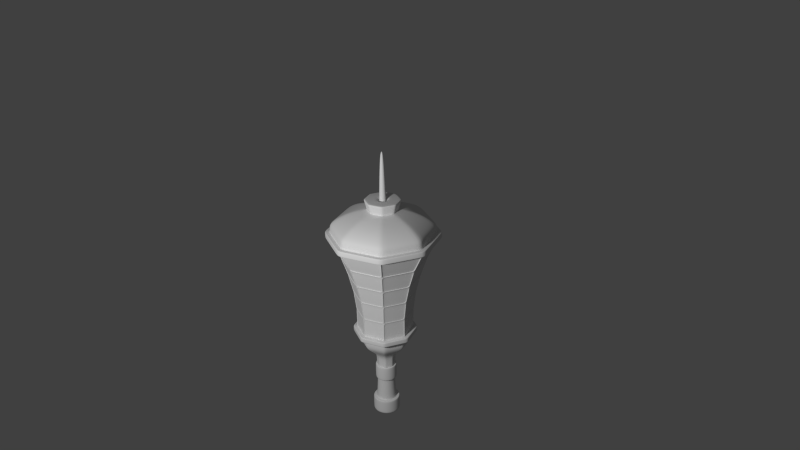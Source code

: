 # Source: lamp.blend  (saved by Blender 2.69.0; exported with 4.5.12 LTS)
import bpy
from mathutils import Matrix  # noqa: F401  (used for matrix-valued properties, if any)

bpy.ops.wm.read_factory_settings(use_empty=True)
scene = bpy.context.scene
scene.name = 'Scene'

# ---- collections
col_collection_1 = bpy.data.collections.new('Collection 1'); scene.collection.children.link(col_collection_1)

# ---- world
world_world = bpy.data.worlds.new('World'); scene.world = world_world
world_world.color = (0.05088, 0.05088, 0.05088)
world_world.use_sun_shadow = False
world_world.sun_shadow_jitter_overblur = 0.0
world_world.cycles.sampling_method = 'MANUAL'
world_world.cycles.sample_map_resolution = 256

# ---- cameras
cam_camera = bpy.data.cameras.new('Camera')
cam_camera.clip_end = 100.0
cam_camera.lens = 35.0
cam_camera.sensor_width = 32.0
cam_camera.sensor_height = 18.0
cam_camera.ortho_scale = 7.314
cam_camera.dof.focus_distance = 0.0

# ---- lights
light_lamp = bpy.data.lights.new('Lamp', 'POINT')
light_lamp.transmission_factor = 0.0
light_lamp.cutoff_distance = 30.0
light_lamp.energy = 100.0
light_lamp.shadow_buffer_clip_start = 1.001
light_lamp.shadow_soft_size = 0.1
light_lamp.shadow_maximum_resolution = 0.006
light_lamp.use_absolute_resolution = True
light_lamp.cycles.use_multiple_importance_sampling = False

# ---- meshes
me_circle_030 = bpy.data.meshes.new('Circle.030')
me_circle_030.from_pydata([(0.3853, 0.9106, -0.1058), (0.3715, 0.9164, -0.1058), (0.3752, 0.9239, -0.09827), (0.388, 0.9186, -0.09827), (-0.3752, 0.9239, -0.09827), (-0.3715, 0.9164, -0.1058), (-0.3853, 0.9106, -0.1058), (-0.388, 0.9186, -0.09827), (-0.9186, 0.388, -0.09827), (-0.9106, 0.3853, -0.1058), (-0.9164, 0.3715, -0.1058), (-0.9239, 0.3752, -0.09827), (-0.9239, -0.3752, -0.09827), (-0.9164, -0.3715, -0.1058), (-0.9106, -0.3853, -0.1058), (-0.9186, -0.388, -0.09827), (-0.388, -0.9186, -0.09827), (-0.3853, -0.9106, -0.1058), (-0.3715, -0.9164, -0.1058), (-0.3752, -0.9239, -0.09827), (0.3752, -0.9239, -0.09827), (0.3715, -0.9164, -0.1058), (0.3853, -0.9106, -0.1058), (0.388, -0.9186, -0.09827), (0.9186, -0.388, -0.09827), (0.9106, -0.3853, -0.1058), (0.9164, -0.3715, -0.1058), (0.9239, -0.3752, -0.09827), (0.9239, 0.3752, -0.09827), (0.9164, 0.3715, -0.1058), (0.9106, 0.3853, -0.1058), (0.9186, 0.388, -0.09827), (0.388, 0.9186, -0.0075), (0.3752, 0.9239, -0.0075), (0.3715, 0.9164, -3.828e-08), (0.3853, 0.9106, -4.758e-08), (-0.3715, 0.9164, -1.389e-07), (-0.3752, 0.9239, -0.0075), (-0.388, 0.9186, -0.0075), (-0.3853, 0.9106, -1.436e-07), (-0.9106, 0.3853, -1.436e-07), (-0.9186, 0.388, -0.0075), (-0.9239, 0.3752, -0.0075), (-0.9164, 0.3715, -1.314e-07), (-0.9164, -0.3715, -1.157e-07), (-0.9239, -0.3752, -0.0075), (-0.9186, -0.388, -0.0075), (-0.9106, -0.3853, -1.175e-07), (-0.3853, -0.9106, -1.124e-09), (-0.388, -0.9186, -0.0075), (-0.3752, -0.9239, -0.0075), (-0.3715, -0.9164, -1.043e-08), (0.3715, -0.9164, 9.02e-08), (0.3752, -0.9239, -0.0075), (0.388, -0.9186, -0.0075), (0.3853, -0.9106, 9.486e-08), (0.9106, -0.3853, 9.486e-08), (0.9186, -0.388, -0.0075), (0.9239, -0.3752, -0.0075), (0.9164, -0.3715, 8.268e-08), (0.9164, 0.3715, 6.697e-08), (0.9239, 0.3752, -0.0075), (0.9186, 0.388, -0.0075), (0.9106, 0.3853, 6.876e-08), (0.8522, -0.3611, -9.486e-08), (0.8579, -0.3473, -9.132e-08), (0.8579, 0.3473, -3.194e-07), (0.8522, 0.3611, -3.1e-07), (0.3611, 0.8522, -4.273e-07), (0.3473, 0.8579, -4.328e-07), (-0.3473, 0.8579, -3.219e-07), (-0.3611, 0.8522, -3.333e-07), (-0.8522, 0.3611, -3.333e-07), (-0.8579, 0.3473, -3.368e-07), (-0.8579, -0.3473, -1.087e-07), (-0.8522, -0.3611, -1.181e-07), (-0.3611, -0.8522, -8.479e-10), (-0.3473, -0.8579, 4.659e-09), (0.3473, -0.8579, -1.062e-07), (0.3611, -0.8522, -9.486e-08), (0.8579, -0.3473, -0.1058), (0.8522, -0.3611, -0.1058), (0.8579, 0.3473, -0.1058), (0.8522, 0.3611, -0.1058), (0.3611, 0.8522, -0.1058), (0.3473, 0.8579, -0.1058), (-0.3473, 0.8579, -0.1058), (-0.3611, 0.8522, -0.1058), (-0.8522, 0.3611, -0.1058), (-0.8579, 0.3473, -0.1058), (-0.8579, -0.3473, -0.1058), (-0.8522, -0.3611, -0.1058), (-0.3611, -0.8522, -0.1058), (-0.3473, -0.8579, -0.1058), (0.3473, -0.8579, -0.1058), (0.3611, -0.8522, -0.1058), (0.1211, 0.2924, -0.7073), (0.1159, 0.298, -0.7), (0.1288, 0.2926, -0.7), (-0.1288, 0.2926, -0.7), (-0.1159, 0.298, -0.7), (-0.1211, 0.2924, -0.7073), (-0.298, 0.1159, -0.7), (-0.2926, 0.1288, -0.7), (-0.2924, 0.1211, -0.7073), (-0.2926, -0.1288, -0.7), (-0.298, -0.1159, -0.7), (-0.2924, -0.1211, -0.7073), (-0.1159, -0.298, -0.7), (-0.1288, -0.2926, -0.7), (-0.1211, -0.2924, -0.7073), (0.1288, -0.2926, -0.7), (0.1159, -0.298, -0.7), (0.1211, -0.2924, -0.7073), (0.298, -0.1159, -0.7), (0.2926, -0.1288, -0.7), (0.2924, -0.1211, -0.7073), (0.2926, 0.1288, -0.7), (0.298, 0.1159, -0.7), (0.2924, 0.1211, -0.7073), (-0.2481, 0.1103, -0.5312), (-0.2534, 0.09742, -0.5312), (-0.09742, 0.2534, -0.5312), (-0.1103, 0.2481, -0.5312), (-0.2534, -0.09742, -0.5312), (-0.2481, -0.1103, -0.5312), (-0.1103, -0.2481, -0.5312), (-0.09742, -0.2534, -0.5312), (0.09742, -0.2534, -0.5312), (0.1103, -0.2481, -0.5312), (0.2481, -0.1103, -0.5312), (0.2534, -0.09742, -0.5312), (0.2534, 0.09742, -0.5312), (0.2481, 0.1103, -0.5312), (0.1103, 0.2481, -0.5312), (0.09742, 0.2534, -0.5312), (0.1823, 0.4597, 1.763), (0.1961, 0.4539, 1.763), (-0.1823, 0.4597, 1.763), (-0.1961, 0.4539, 1.763), (-0.4539, 0.1961, 1.763), (-0.4597, 0.1823, 1.763), (-0.4597, -0.1823, 1.763), (-0.4539, -0.1961, 1.763), (-0.1961, -0.4539, 1.763), (-0.1823, -0.4597, 1.763), (0.1823, -0.4597, 1.763), (0.1961, -0.4539, 1.763), (0.4539, -0.1961, 1.763), (0.4597, -0.1823, 1.763), (0.4597, 0.1823, 1.763), (0.4539, 0.1961, 1.763), (0.2248, 0.5247, 1.849), (0.212, 0.53, 1.849), (0.2083, 0.5225, 1.857), (0.2222, 0.5167, 1.857), (-0.2083, 0.5225, 1.857), (-0.212, 0.53, 1.849), (-0.2248, 0.5247, 1.849), (-0.2222, 0.5167, 1.857), (-0.5167, 0.2222, 1.857), (-0.5247, 0.2248, 1.849), (-0.53, 0.212, 1.849), (-0.5225, 0.2083, 1.857), (-0.5225, -0.2083, 1.857), (-0.53, -0.212, 1.849), (-0.5247, -0.2248, 1.849), (-0.5167, -0.2222, 1.857), (-0.2222, -0.5167, 1.857), (-0.2248, -0.5247, 1.849), (-0.212, -0.53, 1.849), (-0.2083, -0.5225, 1.857), (0.2083, -0.5225, 1.857), (0.212, -0.53, 1.849), (0.2248, -0.5247, 1.849), (0.2222, -0.5167, 1.857), (0.5167, -0.2222, 1.857), (0.5247, -0.2248, 1.849), (0.53, -0.212, 1.849), (0.5225, -0.2083, 1.857), (0.5225, 0.2083, 1.857), (0.53, 0.212, 1.849), (0.5247, 0.2248, 1.849), (0.5167, 0.2222, 1.857), (0.2222, 0.5167, 1.763), (0.2083, 0.5225, 1.763), (0.212, 0.53, 1.771), (0.2248, 0.5247, 1.771), (-0.212, 0.53, 1.771), (-0.2083, 0.5225, 1.763), (-0.2222, 0.5167, 1.763), (-0.2248, 0.5247, 1.771), (-0.5247, 0.2248, 1.771), (-0.5167, 0.2222, 1.763), (-0.5225, 0.2083, 1.763), (-0.53, 0.212, 1.771), (-0.53, -0.212, 1.771), (-0.5225, -0.2083, 1.763), (-0.5167, -0.2222, 1.763), (-0.5247, -0.2248, 1.771), (-0.2248, -0.5247, 1.771), (-0.2222, -0.5167, 1.763), (-0.2083, -0.5225, 1.763), (-0.212, -0.53, 1.771), (0.212, -0.53, 1.771), (0.2083, -0.5225, 1.763), (0.2222, -0.5167, 1.763), (0.2248, -0.5247, 1.771), (0.5247, -0.2248, 1.771), (0.5167, -0.2222, 1.763), (0.5225, -0.2083, 1.763), (0.53, -0.212, 1.771), (0.53, 0.212, 1.771), (0.5225, 0.2083, 1.763), (0.5167, 0.2222, 1.763), (0.5247, 0.2248, 1.771), (0.1885, 0.4355, 1.857), (0.1747, 0.4413, 1.857), (-0.1747, 0.4413, 1.857), (-0.1885, 0.4355, 1.857), (-0.4355, 0.1885, 1.857), (-0.4413, 0.1747, 1.857), (-0.4413, -0.1747, 1.857), (-0.4355, -0.1885, 1.857), (-0.1885, -0.4355, 1.857), (-0.1747, -0.4413, 1.857), (0.1747, -0.4413, 1.857), (0.1885, -0.4355, 1.857), (0.4355, -0.1885, 1.857), (0.4413, -0.1747, 1.857), (0.4413, 0.1747, 1.857), (0.4355, 0.1885, 1.857), (0.3558, 0.841, -0.2055), (0.343, 0.8463, -0.2055), (-0.343, 0.8463, -0.2055), (-0.3559, 0.8409, -0.2055), (-0.841, 0.3558, -0.2055), (-0.8463, 0.343, -0.2055), (-0.8463, -0.343, -0.2055), (-0.8409, -0.3559, -0.2055), (-0.3558, -0.841, -0.2055), (-0.343, -0.8463, -0.2055), (0.343, -0.8463, -0.2055), (0.3559, -0.8409, -0.2055), (0.841, -0.3558, -0.2055), (0.8463, -0.343, -0.2055), (0.8463, 0.343, -0.2055), (0.8409, 0.3559, -0.2055), (-0.6478, 0.2604, -0.3978), (-0.6422, 0.2739, -0.3978), (-0.2739, 0.6422, -0.3978), (-0.2604, 0.6478, -0.3978), (-0.6422, -0.2739, -0.3978), (-0.6478, -0.2604, -0.3978), (-0.2604, -0.6478, -0.3978), (-0.2739, -0.6422, -0.3978), (0.2739, -0.6422, -0.3978), (0.2604, -0.6478, -0.3978), (0.6478, -0.2604, -0.3978), (0.6422, -0.2739, -0.3978), (0.6422, 0.2739, -0.3978), (0.6478, 0.2604, -0.3978), (0.2604, 0.6478, -0.3978), (0.2739, 0.6422, -0.3978), (-0.8168, 0.3306, -0.2742), (-0.8114, 0.3438, -0.2742), (-0.3438, 0.8114, -0.2742), (-0.3306, 0.8168, -0.2742), (-0.8114, -0.3438, -0.2742), (-0.8168, -0.3306, -0.2742), (-0.3306, -0.8168, -0.2742), (-0.3438, -0.8114, -0.2742), (0.3438, -0.8114, -0.2742), (0.3306, -0.8168, -0.2742), (0.8168, -0.3306, -0.2742), (0.8114, -0.3438, -0.2742), (0.8114, 0.3438, -0.2742), (0.8168, 0.3306, -0.2742), (0.3306, 0.8168, -0.2742), (0.3438, 0.8114, -0.2742), (-0.4051, 0.1597, -0.4989), (-0.3994, 0.1735, -0.4989), (-0.1735, 0.3994, -0.4989), (-0.1598, 0.4051, -0.4989), (-0.3994, -0.1735, -0.4989), (-0.4051, -0.1598, -0.4989), (-0.1597, -0.4051, -0.4989), (-0.1735, -0.3994, -0.4989), (0.1735, -0.3994, -0.4989), (0.1598, -0.4051, -0.4989), (0.4051, -0.1597, -0.4989), (0.3994, -0.1735, -0.4989), (0.3994, 0.1735, -0.4989), (0.4051, 0.1598, -0.4989), (0.1597, 0.4051, -0.4989), (0.1735, 0.3994, -0.4989), (0.8448, -0.3574, -0.1133), (0.8501, -0.3446, -0.1133), (0.8551, -0.3491, -0.1085), (0.8514, -0.3578, -0.1085), (0.8501, 0.3446, -0.1133), (0.8448, 0.3574, -0.1133), (0.8514, 0.3578, -0.1085), (0.8551, 0.3491, -0.1085), (0.3574, 0.8448, -0.1133), (0.3446, 0.8501, -0.1133), (0.3491, 0.8551, -0.1085), (0.3578, 0.8514, -0.1085), (-0.3446, 0.8501, -0.1133), (-0.3574, 0.8448, -0.1133), (-0.3578, 0.8514, -0.1085), (-0.3491, 0.8551, -0.1085), (-0.8448, 0.3574, -0.1133), (-0.8501, 0.3446, -0.1133), (-0.8551, 0.3491, -0.1085), (-0.8514, 0.3578, -0.1085), (-0.8501, -0.3446, -0.1133), (-0.8448, -0.3574, -0.1133), (-0.8514, -0.3578, -0.1085), (-0.8551, -0.3491, -0.1085), (-0.3574, -0.8448, -0.1133), (-0.3446, -0.8501, -0.1133), (-0.3491, -0.8551, -0.1085), (-0.3578, -0.8514, -0.1085), (0.3446, -0.8501, -0.1133), (0.3574, -0.8448, -0.1133), (0.3578, -0.8514, -0.1085), (0.3491, -0.8551, -0.1085), (-0.2589, 0.09913, -0.5227), (-0.2531, 0.113, -0.5227), (-0.2526, 0.109, -0.5276), (-0.2557, 0.1016, -0.5276), (-0.113, 0.2531, -0.5227), (-0.09913, 0.2589, -0.5227), (-0.1016, 0.2557, -0.5276), (-0.109, 0.2526, -0.5276), (-0.2531, -0.113, -0.5227), (-0.2589, -0.09913, -0.5227), (-0.2557, -0.1016, -0.5276), (-0.2526, -0.109, -0.5276), (-0.09913, -0.2589, -0.5227), (-0.113, -0.2531, -0.5227), (-0.109, -0.2526, -0.5276), (-0.1016, -0.2557, -0.5276), (0.113, -0.2531, -0.5227), (0.09913, -0.2589, -0.5227), (0.1016, -0.2557, -0.5276), (0.109, -0.2526, -0.5276), (0.2589, -0.09913, -0.5227), (0.2531, -0.113, -0.5227), (0.2526, -0.109, -0.5276), (0.2557, -0.1016, -0.5276), (0.2531, 0.113, -0.5227), (0.2589, 0.09913, -0.5227), (0.2557, 0.1016, -0.5276), (0.2526, 0.109, -0.5276), (0.09913, 0.2589, -0.5227), (0.113, 0.2531, -0.5227), (0.109, 0.2526, -0.5276), (0.1016, 0.2557, -0.5276), (0.06817, 0.1646, 2.837), (0.06523, 0.1575, 2.845), (-0.06523, 0.1575, 2.845), (-0.06817, 0.1646, 2.837), (-0.1575, 0.06523, 2.845), (-0.1646, 0.06817, 2.837), (-0.1575, -0.06523, 2.845), (-0.1646, -0.06817, 2.837), (-0.06523, -0.1575, 2.845), (-0.06817, -0.1646, 2.837), (0.06523, -0.1575, 2.845), (0.06817, -0.1646, 2.837), (0.1575, -0.06523, 2.845), (0.1646, -0.06817, 2.837), (0.1575, 0.06523, 2.845), (0.1646, 0.06817, 2.837), (0.0744, 0.1796, 3.26), (0.07768, 0.1875, 3.267), (-0.07768, 0.1875, 3.267), (-0.0744, 0.1796, 3.26), (-0.1875, 0.07768, 3.267), (-0.1796, 0.0744, 3.26), (-0.1875, -0.07767, 3.267), (-0.1796, -0.0744, 3.26), (-0.07768, -0.1875, 3.267), (-0.0744, -0.1796, 3.26), (0.07768, -0.1875, 3.267), (0.0744, -0.1796, 3.26), (0.1875, -0.07767, 3.267), (0.1796, -0.0744, 3.26), (0.1875, 0.07768, 3.267), (0.1796, 0.0744, 3.26), (0.1012, 0.2444, 3.535), (0.09814, 0.2369, 3.543), (-0.09814, 0.2369, 3.543), (-0.1012, 0.2444, 3.535), (-0.2369, 0.09814, 3.543), (-0.2444, 0.1012, 3.535), (-0.2369, -0.09814, 3.543), (-0.2444, -0.1012, 3.535), (-0.09814, -0.2369, 3.543), (-0.1012, -0.2444, 3.535), (0.09814, -0.2369, 3.543), (0.1012, -0.2444, 3.535), (0.2369, -0.09814, 3.543), (0.2444, -0.1012, 3.535), (0.2369, 0.09814, 3.543), (0.2444, 0.1012, 3.535), (0.06817, 0.1646, 2.562), (-0.06817, 0.1646, 2.562), (-0.1646, 0.06817, 2.562), (-0.1646, -0.06817, 2.562), (-0.06817, -0.1646, 2.562), (0.06817, -0.1646, 2.562), (0.1646, -0.06817, 2.562), (0.1646, 0.06817, 2.562), (0.09814, 0.2369, 3.267), (0.1012, 0.2444, 3.275), (-0.1012, 0.2444, 3.275), (-0.09814, 0.2369, 3.267), (-0.2444, 0.1012, 3.275), (-0.2369, 0.09814, 3.267), (-0.2444, -0.1012, 3.275), (-0.2369, -0.09814, 3.267), (-0.1012, -0.2444, 3.275), (-0.09814, -0.2369, 3.267), (0.1012, -0.2444, 3.275), (0.09814, -0.2369, 3.267), (0.2444, -0.1012, 3.275), (0.2369, -0.09814, 3.267), (0.2444, 0.1012, 3.275), (0.2369, 0.09814, 3.267), (0.08036, 0.194, 2.83), (0.07726, 0.1865, 2.837), (-0.07726, 0.1865, 2.837), (-0.08036, 0.194, 2.83), (-0.1865, 0.07726, 2.837), (-0.194, 0.08037, 2.83), (-0.1865, -0.07726, 2.837), (-0.194, -0.08036, 2.83), (-0.07726, -0.1865, 2.837), (-0.08036, -0.194, 2.83), (0.07726, -0.1865, 2.837), (0.08036, -0.194, 2.83), (0.1865, -0.07726, 2.837), (0.194, -0.08036, 2.83), (0.1865, 0.07726, 2.837), (0.194, 0.08037, 2.83), (0.07726, 0.1865, 2.562), (0.08036, 0.194, 2.569), (-0.08036, 0.194, 2.569), (-0.07726, 0.1865, 2.562), (-0.194, 0.08037, 2.569), (-0.1865, 0.07726, 2.562), (-0.194, -0.08036, 2.569), (-0.1865, -0.07726, 2.562), (-0.08036, -0.194, 2.569), (-0.07726, -0.1865, 2.562), (0.08036, -0.194, 2.569), (0.07726, -0.1865, 2.562), (0.194, -0.08036, 2.569), (0.1865, -0.07726, 2.562), (0.194, 0.08037, 2.569), (0.1865, 0.07726, 2.562), (0.1721, 0.4338, 2.001), (0.185, 0.4284, 2.001), (-0.185, 0.4284, 2.001), (-0.1721, 0.4338, 2.001), (-0.4338, 0.1721, 2.001), (-0.4284, 0.185, 2.001), (-0.4284, -0.185, 2.001), (-0.4338, -0.1721, 2.001), (-0.1721, -0.4338, 2.001), (-0.185, -0.4284, 2.001), (0.185, -0.4284, 2.001), (0.1721, -0.4338, 2.001), (0.4338, -0.1721, 2.001), (0.4284, -0.185, 2.001), (0.4284, 0.185, 2.001), (0.4338, 0.1721, 2.001), (0.07037, 0.1518, 2.419), (0.05755, 0.1571, 2.419), (-0.05756, 0.1571, 2.419), (-0.07038, 0.1518, 2.419), (-0.1518, 0.07037, 2.419), (-0.1571, 0.05755, 2.419), (-0.1571, -0.05756, 2.419), (-0.1518, -0.07038, 2.419), (-0.07036, -0.1518, 2.419), (-0.05755, -0.1571, 2.419), (0.05756, -0.1571, 2.419), (0.07038, -0.1518, 2.419), (0.1518, -0.07036, 2.419), (0.1571, -0.05755, 2.419), (0.1571, 0.05756, 2.419), (0.1518, 0.07038, 2.419), (-0.1718, -0.07882, 2.297), (-0.1772, -0.06577, 2.297), (-0.1772, 0.06577, 2.297), (-0.1718, 0.07882, 2.297), (-0.07882, 0.1718, 2.297), (-0.06577, 0.1772, 2.297), (0.06577, 0.1772, 2.297), (0.07882, 0.1718, 2.297), (0.1718, 0.07882, 2.297), (0.1772, 0.06577, 2.297), (0.1772, -0.06577, 2.297), (0.1718, -0.07882, 2.297), (0.07882, -0.1718, 2.297), (0.06577, -0.1772, 2.297), (-0.06577, -0.1772, 2.297), (-0.07882, -0.1718, 2.297), (-0.3779, -0.1489, 2.109), (-0.3725, -0.162, 2.109), (-0.3725, 0.162, 2.109), (-0.3779, 0.1489, 2.109), (-0.1489, 0.3779, 2.109), (-0.162, 0.3725, 2.109), (0.162, 0.3725, 2.109), (0.1489, 0.3779, 2.109), (0.3779, 0.1489, 2.109), (0.3725, 0.162, 2.109), (0.3725, -0.162, 2.109), (0.3779, -0.1489, 2.109), (0.1489, -0.3779, 2.109), (0.162, -0.3725, 2.109), (-0.162, -0.3725, 2.109), (-0.1489, -0.3779, 2.109), (0.1722, 0.4338, 1.864), (0.185, 0.4285, 1.864), (0.1853, 0.4349, 1.859), (0.1765, 0.4386, 1.859), (-0.185, 0.4285, 1.864), (-0.1722, 0.4338, 1.864), (-0.1765, 0.4386, 1.859), (-0.1853, 0.4349, 1.859), (-0.4338, 0.1722, 1.864), (-0.4285, 0.185, 1.864), (-0.4349, 0.1853, 1.859), (-0.4386, 0.1765, 1.859), (-0.4285, -0.185, 1.864), (-0.4338, -0.1722, 1.864), (-0.4386, -0.1765, 1.859), (-0.4349, -0.1853, 1.859), (-0.1722, -0.4338, 1.864), (-0.185, -0.4285, 1.864), (-0.1853, -0.4349, 1.859), (-0.1765, -0.4386, 1.859), (0.185, -0.4285, 1.864), (0.1722, -0.4338, 1.864), (0.1765, -0.4386, 1.859), (0.1853, -0.4349, 1.859), (0.4338, -0.1722, 1.864), (0.4285, -0.185, 1.864), (0.4349, -0.1853, 1.859), (0.4386, -0.1765, 1.859), (0.4285, 0.185, 1.864), (0.4338, 0.1722, 1.864), (0.4386, 0.1765, 1.859), (0.4349, 0.1853, 1.859), (0.07037, 0.1518, 2.554), (0.05756, 0.1571, 2.554), (0.06717, 0.1622, 2.56), (-0.05756, 0.1571, 2.554), (-0.07036, 0.1518, 2.554), (-0.06717, 0.1622, 2.56), (-0.1518, 0.07037, 2.554), (-0.1571, 0.05756, 2.554), (-0.1622, 0.06717, 2.56), (-0.1571, -0.05756, 2.554), (-0.1518, -0.07036, 2.554), (-0.1622, -0.06717, 2.56), (-0.07036, -0.1518, 2.554), (-0.05756, -0.1571, 2.554), (-0.06717, -0.1622, 2.56), (0.05756, -0.1571, 2.554), (0.07037, -0.1518, 2.554), (0.06717, -0.1622, 2.56), (0.1518, -0.07036, 2.554), (0.1571, -0.05756, 2.554), (0.1622, -0.06717, 2.56), (0.1571, 0.05756, 2.554), (0.1518, 0.07037, 2.554), (0.1622, 0.06717, 2.56), (0.8473, -0.3434, 0.006811), (0.8419, -0.3563, 0.006811), (0.8501, -0.3568, 0.002873), (0.8535, -0.3488, 0.002873), (0.8419, 0.3563, 0.006811), (0.8473, 0.3434, 0.006811), (0.8535, 0.3488, 0.002873), (0.8501, 0.3568, 0.002873), (0.3434, 0.8473, 0.006811), (0.3563, 0.8419, 0.006811), (0.3568, 0.8501, 0.002873), (0.3488, 0.8535, 0.002873), (-0.3563, 0.8419, 0.006811), (-0.3434, 0.8473, 0.006811), (-0.3488, 0.8535, 0.002873), (-0.3568, 0.8501, 0.002873), (-0.8473, 0.3434, 0.006811), (-0.8419, 0.3563, 0.006811), (-0.8501, 0.3568, 0.002873), (-0.8535, 0.3488, 0.002873), (-0.8419, -0.3563, 0.006811), (-0.8473, -0.3434, 0.006811), (-0.8535, -0.3488, 0.002873), (-0.8501, -0.3568, 0.002873), (-0.3434, -0.8473, 0.006811), (-0.3563, -0.8419, 0.006811), (-0.3568, -0.8501, 0.002874), (-0.3488, -0.8535, 0.002874), (0.3563, -0.8419, 0.006811), (0.3434, -0.8473, 0.006811), (0.3488, -0.8535, 0.002873), (0.3568, -0.8501, 0.002873), (0.1926, 0.4469, 1.756), (0.1798, 0.4522, 1.756), (0.1841, 0.457, 1.76), (0.193, 0.4533, 1.76), (-0.1798, 0.4522, 1.756), (-0.1926, 0.4469, 1.756), (-0.193, 0.4533, 1.76), (-0.1841, 0.457, 1.76), (-0.4469, 0.1926, 1.756), (-0.4522, 0.1798, 1.756), (-0.457, 0.1841, 1.76), (-0.4533, 0.193, 1.76), (-0.4522, -0.1798, 1.756), (-0.4469, -0.1926, 1.756), (-0.4533, -0.193, 1.76), (-0.457, -0.1841, 1.76), (-0.1926, -0.4469, 1.756), (-0.1798, -0.4522, 1.756), (-0.1841, -0.457, 1.76), (-0.193, -0.4533, 1.76), (0.1798, -0.4522, 1.756), (0.1926, -0.4469, 1.756), (0.193, -0.4533, 1.76), (0.1841, -0.457, 1.76), (0.4469, -0.1926, 1.756), (0.4522, -0.1798, 1.756), (0.457, -0.1841, 1.76), (0.4533, -0.193, 1.76), (0.4522, 0.1798, 1.756), (0.4469, 0.1926, 1.756), (0.4533, 0.193, 1.76), (0.457, 0.1841, 1.76), (0.8558, -0.3468, 0.006811), (0.8503, -0.3599, 0.006811), (0.8586, -0.3604, 0.002873), (0.862, -0.3523, 0.002873), (0.8503, 0.3599, 0.006811), (0.8558, 0.3468, 0.006811), (0.862, 0.3523, 0.002873), (0.8586, 0.3604, 0.002873), (0.3468, 0.8558, 0.006811), (0.3599, 0.8503, 0.006811), (0.3604, 0.8586, 0.002873), (0.3523, 0.862, 0.002873), (-0.3599, 0.8503, 0.006811), (-0.3468, 0.8558, 0.006811), (-0.3523, 0.862, 0.002873), (-0.3604, 0.8586, 0.002873), (-0.8558, 0.3468, 0.006811), (-0.8503, 0.3599, 0.006811), (-0.8586, 0.3604, 0.002873), (-0.862, 0.3523, 0.002873), (-0.8503, -0.3599, 0.006811), (-0.8558, -0.3468, 0.006811), (-0.862, -0.3523, 0.002873), (-0.8586, -0.3604, 0.002873), (-0.3468, -0.8558, 0.006811), (-0.3599, -0.8503, 0.006811), (-0.3604, -0.8586, 0.002874), (-0.3523, -0.862, 0.002874), (0.3599, -0.8503, 0.006811), (0.3468, -0.8558, 0.006811), (0.3523, -0.862, 0.002873), (0.3604, -0.8586, 0.002873), (0.1946, 0.4514, 1.756), (0.1816, 0.4568, 1.756), (0.1859, 0.4616, 1.76), (0.1949, 0.4578, 1.76), (-0.1816, 0.4568, 1.756), (-0.1946, 0.4514, 1.756), (-0.1949, 0.4578, 1.76), (-0.1859, 0.4616, 1.76), (-0.4514, 0.1946, 1.756), (-0.4568, 0.1816, 1.756), (-0.4616, 0.1859, 1.76), (-0.4578, 0.1949, 1.76), (-0.4568, -0.1816, 1.756), (-0.4514, -0.1946, 1.756), (-0.4578, -0.1949, 1.76), (-0.4616, -0.1859, 1.76), (-0.1946, -0.4514, 1.756), (-0.1816, -0.4568, 1.756), (-0.1859, -0.4616, 1.76), (-0.1949, -0.4578, 1.76), (0.1816, -0.4568, 1.756), (0.1946, -0.4514, 1.756), (0.1949, -0.4578, 1.76), (0.1859, -0.4616, 1.76), (0.4514, -0.1946, 1.756), (0.4568, -0.1816, 1.756), (0.4616, -0.1859, 1.76), (0.4578, -0.1949, 1.76), (0.4568, 0.1816, 1.756), (0.4514, 0.1946, 1.756), (0.4578, 0.1949, 1.76), (0.4616, 0.1859, 1.76), (0.8643, -0.3503, 0.006811), (0.8588, -0.3635, 0.006811), (0.8672, -0.364, 0.002873), (0.8706, -0.3558, 0.002873), (0.8588, 0.3635, 0.006811), (0.8643, 0.3503, 0.006811), (0.8706, 0.3558, 0.002873), (0.8672, 0.364, 0.002873), (0.3503, 0.8643, 0.006811), (0.3635, 0.8588, 0.006811), (0.364, 0.8672, 0.002873), (0.3558, 0.8706, 0.002873), (-0.3635, 0.8588, 0.006811), (-0.3503, 0.8643, 0.006811), (-0.3558, 0.8706, 0.002873), (-0.364, 0.8672, 0.002873), (-0.8643, 0.3503, 0.006811), (-0.8588, 0.3635, 0.006811), (-0.8672, 0.364, 0.002873), (-0.8706, 0.3558, 0.002873), (-0.8588, -0.3635, 0.006811), (-0.8643, -0.3503, 0.006811), (-0.8706, -0.3558, 0.002873), (-0.8672, -0.364, 0.002873), (-0.3503, -0.8643, 0.006811), (-0.3635, -0.8588, 0.006811), (-0.364, -0.8672, 0.002874), (-0.3558, -0.8706, 0.002874), (0.3635, -0.8588, 0.006811), (0.3503, -0.8643, 0.006811), (0.3558, -0.8706, 0.002873), (0.364, -0.8672, 0.002873), (0.1965, 0.4559, 1.756), (0.1834, 0.4613, 1.756), (0.1878, 0.4662, 1.76), (0.1969, 0.4624, 1.76), (-0.1834, 0.4613, 1.756), (-0.1965, 0.4559, 1.756), (-0.1969, 0.4624, 1.76), (-0.1878, 0.4662, 1.76), (-0.4559, 0.1965, 1.756), (-0.4613, 0.1834, 1.756), (-0.4662, 0.1878, 1.76), (-0.4624, 0.1969, 1.76), (-0.4613, -0.1834, 1.756), (-0.4559, -0.1965, 1.756), (-0.4624, -0.1969, 1.76), (-0.4662, -0.1878, 1.76), (-0.1965, -0.4559, 1.756), (-0.1834, -0.4613, 1.756), (-0.1878, -0.4662, 1.76), (-0.1969, -0.4624, 1.76), (0.1834, -0.4613, 1.756), (0.1965, -0.4559, 1.756), (0.1969, -0.4624, 1.76), (0.1878, -0.4662, 1.76), (0.4559, -0.1965, 1.756), (0.4613, -0.1834, 1.756), (0.4662, -0.1878, 1.76), (0.4624, -0.1969, 1.76), (0.4613, 0.1834, 1.756), (0.4559, 0.1965, 1.756), (0.4624, 0.1969, 1.76), (0.4662, 0.1878, 1.76), (-0.5694, -0.2516, 0.7219), (-0.5723, -0.2447, 0.7294), (-0.5733, -0.2532, 0.7074), (-0.5762, -0.2463, 0.6999), (-0.5816, -0.2333, 0.6999), (-0.5844, -0.2263, 0.7074), (-0.5805, -0.2247, 0.7219), (-0.5777, -0.2317, 0.7294), (-0.5777, 0.2317, 0.7294), (-0.5805, 0.2247, 0.7219), (-0.5844, 0.2263, 0.7074), (-0.5816, 0.2333, 0.6999), (-0.5762, 0.2463, 0.6999), (-0.5733, 0.2532, 0.7074), (-0.5694, 0.2516, 0.7219), (-0.5723, 0.2447, 0.7294), (-0.2447, 0.5723, 0.7294), (-0.2516, 0.5694, 0.7219), (-0.2463, 0.5762, 0.6999), (-0.2532, 0.5733, 0.7074), (-0.2333, 0.5816, 0.6999), (-0.2263, 0.5844, 0.7074), (-0.2247, 0.5805, 0.7219), (-0.2317, 0.5777, 0.7294), (0.2516, 0.5694, 0.7219), (0.2447, 0.5723, 0.7294), (0.2317, 0.5777, 0.7294), (0.2247, 0.5805, 0.7219), (0.2263, 0.5844, 0.7074), (0.2333, 0.5816, 0.6999), (0.2463, 0.5762, 0.6999), (0.2532, 0.5733, 0.7074), (0.6782, 0.2967, 0.3727), (0.6811, 0.2898, 0.3802), (0.6865, 0.292, 0.3512), (0.6836, 0.299, 0.3587), (0.6919, 0.279, 0.3512), (0.6948, 0.272, 0.3587), (0.6865, 0.2767, 0.3802), (0.6893, 0.2698, 0.3727), (0.6893, -0.2698, 0.3727), (0.6865, -0.2767, 0.3802), (0.6948, -0.272, 0.3587), (0.6919, -0.279, 0.3512), (0.6865, -0.292, 0.3512), (0.6836, -0.299, 0.3587), (0.6811, -0.2898, 0.3802), (0.6782, -0.2967, 0.3727), (0.2967, -0.6782, 0.3727), (0.2898, -0.6811, 0.3802), (0.292, -0.6865, 0.3512), (0.299, -0.6836, 0.3587), (0.272, -0.6948, 0.3587), (0.279, -0.6919, 0.3512), (0.2698, -0.6893, 0.3727), (0.2767, -0.6865, 0.3802), (-0.2767, -0.6865, 0.3802), (-0.2698, -0.6893, 0.3727), (-0.272, -0.6948, 0.3587), (-0.279, -0.6919, 0.3512), (-0.292, -0.6865, 0.3512), (-0.299, -0.6836, 0.3587), (-0.2967, -0.6782, 0.3727), (-0.2898, -0.6811, 0.3802), (-0.6811, -0.2898, 0.3802), (-0.6782, -0.2967, 0.3727), (-0.6836, -0.299, 0.3587), (-0.6865, -0.292, 0.3512), (-0.6919, -0.279, 0.3512), (-0.6948, -0.272, 0.3587), (-0.6893, -0.2698, 0.3727), (-0.6865, -0.2767, 0.3802), (-0.6865, 0.2767, 0.3802), (-0.6893, 0.2698, 0.3727), (-0.6919, 0.279, 0.3512), (-0.6948, 0.272, 0.3587), (-0.6865, 0.292, 0.3512), (-0.6836, 0.299, 0.3587), (-0.6782, 0.2967, 0.3727), (-0.6811, 0.2898, 0.3802), (-0.2967, 0.6782, 0.3727), (-0.2898, 0.6811, 0.3802), (-0.299, 0.6836, 0.3587), (-0.292, 0.6865, 0.3512), (-0.272, 0.6948, 0.3587), (-0.279, 0.6919, 0.3512), (-0.2698, 0.6893, 0.3727), (-0.2767, 0.6865, 0.3802), (0.2898, 0.6811, 0.3802), (0.2967, 0.6782, 0.3727), (0.2698, 0.6893, 0.3727), (0.2767, 0.6865, 0.3802), (0.279, 0.6919, 0.3512), (0.272, 0.6948, 0.3587), (0.299, 0.6836, 0.3587), (0.292, 0.6865, 0.3512), (0.2906, 0.6832, 0.3512), (0.2949, 0.674, 0.3587), (0.2681, 0.6851, 0.3587), (0.2776, 0.6886, 0.3512), (0.273, 0.6774, 0.3802), (0.2659, 0.6797, 0.3727), (0.2926, 0.6687, 0.3727), (0.2859, 0.6721, 0.3802), (-0.2659, 0.6797, 0.3727), (-0.273, 0.6774, 0.3802), (-0.2776, 0.6886, 0.3512), (-0.2681, 0.6851, 0.3587), (-0.2949, 0.674, 0.3587), (-0.2906, 0.6832, 0.3512), (-0.2859, 0.6721, 0.3802), (-0.2926, 0.6687, 0.3727), (-0.6687, 0.2926, 0.3727), (-0.6721, 0.2859, 0.3802), (-0.6832, 0.2906, 0.3512), (-0.674, 0.2949, 0.3587), (-0.6851, 0.2681, 0.3587), (-0.6886, 0.2776, 0.3512), (-0.6774, 0.273, 0.3802), (-0.6797, 0.2659, 0.3727), (-0.6797, -0.2659, 0.3727), (-0.6774, -0.273, 0.3802), (-0.6886, -0.2776, 0.3512), (-0.6851, -0.2681, 0.3587), (-0.674, -0.2949, 0.3587), (-0.6832, -0.2906, 0.3512), (-0.6721, -0.2859, 0.3802), (-0.6687, -0.2926, 0.3727), (-0.2926, -0.6687, 0.3727), (-0.2859, -0.6721, 0.3802), (-0.2906, -0.6832, 0.3512), (-0.2949, -0.674, 0.3587), (-0.2681, -0.6851, 0.3587), (-0.2776, -0.6886, 0.3512), (-0.273, -0.6774, 0.3802), (-0.2659, -0.6797, 0.3727), (0.2659, -0.6797, 0.3727), (0.273, -0.6774, 0.3802), (0.2776, -0.6886, 0.3512), (0.2681, -0.6851, 0.3587), (0.2949, -0.674, 0.3587), (0.2906, -0.6832, 0.3512), (0.2859, -0.6721, 0.3802), (0.2926, -0.6687, 0.3727), (0.6687, -0.2926, 0.3727), (0.6721, -0.2859, 0.3802), (0.6832, -0.2906, 0.3512), (0.674, -0.2949, 0.3587), (0.6851, -0.2681, 0.3587), (0.6886, -0.2776, 0.3512), (0.6774, -0.273, 0.3802), (0.6797, -0.2659, 0.3727), (0.6797, 0.2659, 0.3727), (0.6774, 0.273, 0.3802), (0.6886, 0.2776, 0.3512), (0.6851, 0.2681, 0.3587), (0.674, 0.2949, 0.3587), (0.6832, 0.2906, 0.3512), (0.6721, 0.2859, 0.3802), (0.6687, 0.2926, 0.3727), (0.2448, 0.5728, 0.6999), (0.2496, 0.5648, 0.7074), (0.2229, 0.5758, 0.7074), (0.2319, 0.5782, 0.6999), (0.2287, 0.5703, 0.7294), (0.2213, 0.572, 0.7219), (0.248, 0.5609, 0.7219), (0.2416, 0.565, 0.7294), (-0.2213, 0.572, 0.7219), (-0.2287, 0.5703, 0.7294), (-0.2319, 0.5782, 0.6999), (-0.2229, 0.5758, 0.7074), (-0.2496, 0.5648, 0.7074), (-0.2448, 0.5728, 0.6999), (-0.2416, 0.565, 0.7294), (-0.248, 0.5609, 0.7219), (-0.5609, 0.248, 0.7219), (-0.565, 0.2416, 0.7294), (-0.5728, 0.2448, 0.6999), (-0.5648, 0.2496, 0.7074), (-0.5758, 0.2229, 0.7074), (-0.5782, 0.2319, 0.6999), (-0.5703, 0.2287, 0.7294), (-0.572, 0.2213, 0.7219), (-0.572, -0.2213, 0.7219), (-0.5703, -0.2287, 0.7294), (-0.5782, -0.2319, 0.6999), (-0.5758, -0.2229, 0.7074), (-0.5648, -0.2496, 0.7074), (-0.5728, -0.2448, 0.6999), (-0.565, -0.2416, 0.7294), (-0.5609, -0.248, 0.7219), (-0.248, -0.5609, 0.7219), (-0.2416, -0.565, 0.7294), (-0.2448, -0.5728, 0.6999), (-0.2496, -0.5648, 0.7074), (-0.2229, -0.5758, 0.7074), (-0.2319, -0.5782, 0.6999), (-0.2287, -0.5703, 0.7294), (-0.2213, -0.572, 0.7219), (0.2213, -0.572, 0.7219), (0.2287, -0.5703, 0.7294), (0.2319, -0.5782, 0.6999), (0.2229, -0.5758, 0.7074), (0.2496, -0.5648, 0.7074), (0.2448, -0.5728, 0.6999), (0.2416, -0.565, 0.7294), (0.248, -0.5609, 0.7219), (0.5609, -0.248, 0.7219), (0.565, -0.2416, 0.7294), (0.5728, -0.2448, 0.6999), (0.5648, -0.2496, 0.7074), (0.5758, -0.2229, 0.7074), (0.5782, -0.2319, 0.6999), (0.5703, -0.2287, 0.7294), (0.572, -0.2213, 0.7219), (0.572, 0.2213, 0.7219), (0.5703, 0.2287, 0.7294), (0.5782, 0.2319, 0.6999), (0.5758, 0.2229, 0.7074), (0.5648, 0.2496, 0.7074), (0.5728, 0.2448, 0.6999), (0.565, 0.2416, 0.7294), (0.5609, 0.248, 0.7219), (0.1907, 0.4981, 1.052), (0.1995, 0.4998, 1.044), (0.1974, 0.4948, 1.074), (0.1897, 0.4956, 1.066), (0.2163, 0.4846, 1.066), (0.2102, 0.4895, 1.074), (0.2124, 0.4945, 1.044), (0.2174, 0.4871, 1.052), (-0.2102, 0.4895, 1.074), (-0.2163, 0.4846, 1.066), (-0.1897, 0.4956, 1.066), (-0.1974, 0.4948, 1.074), (-0.1995, 0.4998, 1.044), (-0.1907, 0.4981, 1.052), (-0.2174, 0.4871, 1.052), (-0.2124, 0.4945, 1.044), (-0.4948, 0.1974, 1.074), (-0.4956, 0.1897, 1.066), (-0.4846, 0.2163, 1.066), (-0.4895, 0.2103, 1.074), (-0.4945, 0.2124, 1.044), (-0.4871, 0.2174, 1.052), (-0.4981, 0.1907, 1.052), (-0.4998, 0.1995, 1.044), (-0.4895, -0.2102, 1.074), (-0.4846, -0.2163, 1.066), (-0.4956, -0.1897, 1.066), (-0.4948, -0.1974, 1.074), (-0.4998, -0.1995, 1.044), (-0.4981, -0.1907, 1.052), (-0.4871, -0.2174, 1.052), (-0.4945, -0.2124, 1.044), (-0.1974, -0.4948, 1.074), (-0.1897, -0.4956, 1.066), (-0.2163, -0.4846, 1.066), (-0.2102, -0.4895, 1.074), (-0.2124, -0.4945, 1.044), (-0.2174, -0.4871, 1.052), (-0.1907, -0.4981, 1.052), (-0.1995, -0.4998, 1.044), (0.2102, -0.4895, 1.074), (0.2163, -0.4846, 1.066), (0.1897, -0.4956, 1.066), (0.1974, -0.4948, 1.074), (0.1995, -0.4998, 1.044), (0.1907, -0.4981, 1.052), (0.2174, -0.4871, 1.052), (0.2124, -0.4945, 1.044), (0.4948, -0.1974, 1.074), (0.4956, -0.1897, 1.066), (0.4846, -0.2163, 1.066), (0.4895, -0.2102, 1.074), (0.4945, -0.2123, 1.044), (0.4871, -0.2174, 1.052), (0.4981, -0.1907, 1.052), (0.4998, -0.1995, 1.044), (0.4895, 0.2102, 1.074), (0.4846, 0.2163, 1.066), (0.4956, 0.1897, 1.066), (0.4948, 0.1974, 1.074), (0.4998, 0.1995, 1.044), (0.4981, 0.1907, 1.052), (0.4871, 0.2174, 1.052), (0.4945, 0.2124, 1.044), (0.1949, 0.4525, 1.396), (0.2003, 0.446, 1.403), (0.1737, 0.457, 1.403), (0.1821, 0.4578, 1.396), (0.1814, 0.4559, 1.426), (0.1733, 0.456, 1.418), (0.1999, 0.445, 1.418), (0.1942, 0.4506, 1.426), (0.456, 0.1733, 1.418), (0.4559, 0.1814, 1.426), (0.4578, 0.1821, 1.396), (0.457, 0.1737, 1.403), (0.446, 0.2003, 1.403), (0.4525, 0.1949, 1.396), (0.4506, 0.1942, 1.426), (0.445, 0.1999, 1.418), (0.445, -0.1999, 1.418), (0.4506, -0.1942, 1.426), (0.4525, -0.1949, 1.396), (0.446, -0.2003, 1.403), (0.457, -0.1737, 1.403), (0.4578, -0.1821, 1.396), (0.4559, -0.1814, 1.426), (0.456, -0.1733, 1.418), (0.1733, -0.456, 1.418), (0.1814, -0.4559, 1.426), (0.1821, -0.4578, 1.396), (0.1737, -0.457, 1.403), (0.2003, -0.446, 1.403), (0.1949, -0.4525, 1.396), (0.1942, -0.4506, 1.426), (0.1999, -0.445, 1.418), (-0.1999, -0.445, 1.418), (-0.1942, -0.4506, 1.426), (-0.1949, -0.4525, 1.396), (-0.2003, -0.446, 1.403), (-0.1737, -0.457, 1.403), (-0.1821, -0.4578, 1.396), (-0.1814, -0.4559, 1.426), (-0.1733, -0.456, 1.418), (-0.456, -0.1733, 1.418), (-0.4559, -0.1814, 1.426), (-0.4578, -0.1821, 1.396), (-0.457, -0.1737, 1.403), (-0.446, -0.2003, 1.403), (-0.4525, -0.1949, 1.396), (-0.4506, -0.1942, 1.426), (-0.445, -0.1999, 1.418), (-0.445, 0.1999, 1.418), (-0.4506, 0.1942, 1.426), (-0.4525, 0.1949, 1.396), (-0.446, 0.2003, 1.403), (-0.457, 0.1737, 1.403), (-0.4578, 0.1821, 1.396), (-0.4559, 0.1814, 1.426), (-0.456, 0.1733, 1.418), (-0.1733, 0.456, 1.418), (-0.1814, 0.4559, 1.426), (-0.1821, 0.4578, 1.396), (-0.1737, 0.457, 1.403), (-0.2003, 0.446, 1.403), (-0.1949, 0.4525, 1.396), (-0.1942, 0.4506, 1.426), (-0.1999, 0.445, 1.418), (-0.2447, -0.5723, 0.7294), (-0.2516, -0.5694, 0.7219), (-0.2463, -0.5762, 0.6999), (-0.2532, -0.5733, 0.7074), (-0.2263, -0.5844, 0.7074), (-0.2333, -0.5816, 0.6999), (-0.2247, -0.5805, 0.7219), (-0.2317, -0.5777, 0.7294), (0.2247, -0.5805, 0.7219), (0.2317, -0.5777, 0.7294), (0.2263, -0.5844, 0.7074), (0.2333, -0.5816, 0.6999), (0.2463, -0.5762, 0.6999), (0.2532, -0.5733, 0.7074), (0.2447, -0.5723, 0.7294), (0.2516, -0.5694, 0.7219), (0.5694, -0.2516, 0.7219), (0.5723, -0.2447, 0.7294), (0.5733, -0.2532, 0.7074), (0.5762, -0.2463, 0.6999), (0.5844, -0.2263, 0.7074), (0.5816, -0.2333, 0.6999), (0.5805, -0.2247, 0.7219), (0.5777, -0.2317, 0.7294), (0.5777, 0.2317, 0.7294), (0.5805, 0.2247, 0.7219), (0.5816, 0.2333, 0.6999), (0.5844, 0.2263, 0.7074), (0.5733, 0.2532, 0.7074), (0.5762, 0.2463, 0.6999), (0.5723, 0.2447, 0.7294), (0.5694, 0.2516, 0.7219), (0.1938, 0.5059, 1.052), (0.2008, 0.5031, 1.044), (0.1998, 0.5006, 1.074), (0.1928, 0.5034, 1.066), (0.2196, 0.4923, 1.066), (0.2127, 0.4952, 1.074), (0.2137, 0.4977, 1.044), (0.2207, 0.4948, 1.052), (-0.2196, 0.4923, 1.066), (-0.2127, 0.4952, 1.074), (-0.1928, 0.5034, 1.066), (-0.1998, 0.5006, 1.074), (-0.2008, 0.5031, 1.044), (-0.1938, 0.5059, 1.052), (-0.2137, 0.4977, 1.044), (-0.2207, 0.4948, 1.052), (-0.5034, 0.1928, 1.066), (-0.5006, 0.1998, 1.074), (-0.4923, 0.2196, 1.066), (-0.4952, 0.2127, 1.074), (-0.4948, 0.2207, 1.052), (-0.4977, 0.2137, 1.044), (-0.5059, 0.1938, 1.052), (-0.5031, 0.2008, 1.044), (-0.4923, -0.2196, 1.066), (-0.4952, -0.2127, 1.074), (-0.5006, -0.1998, 1.074), (-0.5034, -0.1928, 1.066), (-0.5059, -0.1938, 1.052), (-0.5031, -0.2008, 1.044), (-0.4977, -0.2137, 1.044), (-0.4948, -0.2207, 1.052), (-0.1928, -0.5034, 1.066), (-0.1998, -0.5006, 1.074), (-0.2196, -0.4923, 1.066), (-0.2127, -0.4952, 1.074), (-0.2207, -0.4948, 1.052), (-0.2137, -0.4977, 1.044), (-0.2008, -0.5031, 1.044), (-0.1938, -0.5059, 1.052), (0.2127, -0.4952, 1.074), (0.2196, -0.4923, 1.066), (0.1928, -0.5034, 1.066), (0.1998, -0.5006, 1.074), (0.2008, -0.5031, 1.044), (0.1938, -0.5059, 1.052), (0.2207, -0.4948, 1.052), (0.2137, -0.4977, 1.044), (0.5006, -0.1998, 1.074), (0.5034, -0.1928, 1.066), (0.4952, -0.2127, 1.074), (0.4923, -0.2196, 1.066), (0.4977, -0.2137, 1.044), (0.4948, -0.2207, 1.052), (0.5059, -0.1938, 1.052), (0.5031, -0.2008, 1.044), (0.4952, 0.2127, 1.074), (0.4923, 0.2196, 1.066), (0.5006, 0.1998, 1.074), (0.5034, 0.1928, 1.066), (0.5031, 0.2008, 1.044), (0.5059, 0.1938, 1.052), (0.4948, 0.2207, 1.052), (0.4977, 0.2137, 1.044), (0.1965, 0.4562, 1.396), (0.2034, 0.4532, 1.403), (0.1766, 0.4643, 1.403), (0.1836, 0.4615, 1.396), (0.1832, 0.4606, 1.426), (0.1762, 0.4634, 1.418), (0.203, 0.4523, 1.418), (0.1961, 0.4552, 1.426), (0.4634, 0.1762, 1.418), (0.4606, 0.1832, 1.426), (0.4643, 0.1766, 1.403), (0.4615, 0.1836, 1.396), (0.4532, 0.2034, 1.403), (0.4562, 0.1965, 1.396), (0.4552, 0.1961, 1.426), (0.4523, 0.203, 1.418), (0.4523, -0.203, 1.418), (0.4552, -0.1961, 1.426), (0.4562, -0.1965, 1.396), (0.4532, -0.2034, 1.403), (0.4643, -0.1766, 1.403), (0.4615, -0.1836, 1.396), (0.4606, -0.1832, 1.426), (0.4634, -0.1762, 1.418), (0.1762, -0.4634, 1.418), (0.1832, -0.4606, 1.426), (0.1836, -0.4615, 1.396), (0.1766, -0.4643, 1.403), (0.2034, -0.4532, 1.403), (0.1965, -0.4562, 1.396), (0.1961, -0.4552, 1.426), (0.203, -0.4523, 1.418), (-0.203, -0.4523, 1.418), (-0.1961, -0.4552, 1.426), (-0.1965, -0.4562, 1.396), (-0.2034, -0.4532, 1.403), (-0.1836, -0.4615, 1.396), (-0.1766, -0.4643, 1.403), (-0.1832, -0.4606, 1.426), (-0.1762, -0.4634, 1.418), (-0.4634, -0.1762, 1.418), (-0.4606, -0.1832, 1.426), (-0.4643, -0.1766, 1.403), (-0.4615, -0.1836, 1.396), (-0.4562, -0.1965, 1.396), (-0.4532, -0.2034, 1.403), (-0.4552, -0.1961, 1.426), (-0.4523, -0.203, 1.418), (-0.4552, 0.1961, 1.426), (-0.4523, 0.203, 1.418), (-0.4532, 0.2034, 1.403), (-0.4562, 0.1965, 1.396), (-0.4615, 0.1836, 1.396), (-0.4643, 0.1766, 1.403), (-0.4634, 0.1762, 1.418), (-0.4606, 0.1832, 1.426), (-0.1762, 0.4634, 1.418), (-0.1832, 0.4606, 1.426), (-0.1836, 0.4615, 1.396), (-0.1766, 0.4643, 1.403), (-0.1965, 0.4562, 1.396), (-0.2034, 0.4532, 1.403), (-0.203, 0.4523, 1.418), (-0.1961, 0.4552, 1.426), (-0.5723, -0.2528, 0.7219), (-0.5763, -0.2464, 0.7294), (-0.5811, -0.2397, 0.7219), (-0.5801, -0.248, 0.7141), (-0.5843, -0.2498, 0.6999), (-0.5763, -0.2545, 0.7074), (-0.5799, -0.2479, 0.715), (-0.585, -0.2414, 0.7074), (-0.5874, -0.2275, 0.7074), (-0.5898, -0.2366, 0.6999), (-0.5843, -0.2431, 0.7074), (-0.5853, -0.2347, 0.7151), (-0.5818, -0.2333, 0.7294), (-0.5835, -0.2259, 0.7219), (-0.5855, -0.2348, 0.7145), (-0.5805, -0.2411, 0.7219), (-0.5835, 0.2259, 0.7219), (-0.5818, 0.2333, 0.7294), (-0.5804, 0.2415, 0.7219), (-0.5856, 0.2349, 0.7141), (-0.5898, 0.2366, 0.6999), (-0.5874, 0.2275, 0.7074), (-0.5854, 0.2348, 0.715), (-0.5844, 0.2429, 0.7074), (-0.5763, 0.2545, 0.7074), (-0.5843, 0.2498, 0.6999), (-0.5851, 0.2413, 0.7074), (-0.5799, 0.2479, 0.7151), (-0.5763, 0.2464, 0.7294), (-0.5723, 0.2528, 0.7219), (-0.5801, 0.248, 0.7145), (-0.581, 0.24, 0.7219), (-0.2528, 0.5723, 0.7219), (-0.2464, 0.5763, 0.7294), (-0.2397, 0.5811, 0.7219), (-0.248, 0.5801, 0.7141), (-0.2498, 0.5843, 0.6999), (-0.2545, 0.5763, 0.7074), (-0.2479, 0.5799, 0.715), (-0.2414, 0.585, 0.7074), (-0.2275, 0.5874, 0.7074), (-0.2366, 0.5898, 0.6999), (-0.2431, 0.5843, 0.7074), (-0.2348, 0.5853, 0.7151), (-0.2333, 0.5818, 0.7294), (-0.2259, 0.5835, 0.7219), (-0.2348, 0.5855, 0.7145), (-0.2411, 0.5805, 0.7219), (0.2464, 0.5763, 0.7294), (0.2528, 0.5723, 0.7219), (0.248, 0.5801, 0.7145), (0.24, 0.581, 0.7219), (0.2259, 0.5835, 0.7219), (0.2333, 0.5818, 0.7294), (0.2415, 0.5804, 0.7219), (0.2349, 0.5856, 0.7141), (0.2366, 0.5898, 0.6999), (0.2275, 0.5874, 0.7074), (0.2348, 0.5854, 0.715), (0.2429, 0.5844, 0.7074), (0.2545, 0.5763, 0.7074), (0.2498, 0.5843, 0.6999), (0.2413, 0.5851, 0.7074), (0.2479, 0.5799, 0.7151), (0.6822, 0.2984, 0.3727), (0.6856, 0.2917, 0.3802), (0.691, 0.2852, 0.3727), (0.6908, 0.2939, 0.3652), (0.6969, 0.2964, 0.3512), (0.6877, 0.3007, 0.3587), (0.6904, 0.2937, 0.3664), (0.6966, 0.2872, 0.3587), (0.6989, 0.2736, 0.3587), (0.7024, 0.2832, 0.3512), (0.6958, 0.2892, 0.3587), (0.696, 0.2805, 0.3661), (0.691, 0.2785, 0.3802), (0.6934, 0.2714, 0.3727), (0.6963, 0.2807, 0.3654), (0.6904, 0.2868, 0.3727), (0.6934, -0.2714, 0.3727), (0.691, -0.2785, 0.3802), (0.6903, -0.287, 0.3727), (0.6963, -0.2807, 0.3652), (0.7024, -0.2832, 0.3512), (0.6989, -0.2736, 0.3587), (0.6958, -0.2805, 0.3664), (0.6956, -0.2895, 0.3587), (0.6877, -0.3007, 0.3587), (0.6969, -0.2964, 0.3512), (0.6965, -0.2875, 0.3587), (0.6905, -0.2937, 0.3661), (0.6856, -0.2917, 0.3802), (0.6822, -0.2984, 0.3727), (0.6908, -0.2939, 0.3654), (0.691, -0.2853, 0.3727), (0.2984, -0.6822, 0.3727), (0.2917, -0.6856, 0.3802), (0.2852, -0.691, 0.3727), (0.2939, -0.6908, 0.3652), (0.2964, -0.6969, 0.3512), (0.3007, -0.6877, 0.3587), (0.2937, -0.6904, 0.3664), (0.2872, -0.6966, 0.3587), (0.2736, -0.6989, 0.3587), (0.2832, -0.7024, 0.3512), (0.2892, -0.6958, 0.3587), (0.2805, -0.696, 0.3661), (0.2785, -0.691, 0.3802), (0.2714, -0.6934, 0.3727), (0.2807, -0.6963, 0.3654), (0.2868, -0.6904, 0.3727), (-0.2714, -0.6934, 0.3727), (-0.2785, -0.691, 0.3802), (-0.287, -0.6903, 0.3727), (-0.2807, -0.6963, 0.3652), (-0.2832, -0.7024, 0.3512), (-0.2736, -0.6989, 0.3587), (-0.2805, -0.6958, 0.3664), (-0.2895, -0.6956, 0.3587), (-0.3007, -0.6877, 0.3587), (-0.2964, -0.6969, 0.3512), (-0.2875, -0.6965, 0.3587), (-0.2937, -0.6905, 0.3661), (-0.2917, -0.6856, 0.3802), (-0.2984, -0.6822, 0.3727), (-0.2939, -0.6908, 0.3654), (-0.2853, -0.691, 0.3727), (-0.6822, -0.2984, 0.3727), (-0.6856, -0.2917, 0.3802), (-0.691, -0.2852, 0.3727), (-0.6908, -0.2939, 0.3652), (-0.6969, -0.2964, 0.3512), (-0.6877, -0.3007, 0.3587), (-0.6904, -0.2937, 0.3664), (-0.6966, -0.2872, 0.3587), (-0.6989, -0.2736, 0.3587), (-0.7024, -0.2832, 0.3512), (-0.6958, -0.2892, 0.3587), (-0.696, -0.2805, 0.3661), (-0.691, -0.2785, 0.3802), (-0.6934, -0.2714, 0.3727), (-0.6963, -0.2807, 0.3654), (-0.6904, -0.2868, 0.3727), (-0.6934, 0.2714, 0.3727), (-0.691, 0.2785, 0.3802), (-0.6903, 0.287, 0.3727), (-0.6963, 0.2807, 0.3652), (-0.7024, 0.2832, 0.3512), (-0.6989, 0.2736, 0.3587), (-0.6958, 0.2805, 0.3664), (-0.6956, 0.2895, 0.3587), (-0.6877, 0.3007, 0.3587), (-0.6969, 0.2964, 0.3512), (-0.6965, 0.2875, 0.3587), (-0.6905, 0.2937, 0.3661), (-0.6856, 0.2917, 0.3802), (-0.6822, 0.2984, 0.3727), (-0.6908, 0.2939, 0.3654), (-0.691, 0.2853, 0.3727), (-0.2984, 0.6822, 0.3727), (-0.2917, 0.6856, 0.3802), (-0.2852, 0.691, 0.3727), (-0.2939, 0.6908, 0.3652), (-0.2964, 0.6969, 0.3512), (-0.3007, 0.6877, 0.3587), (-0.2937, 0.6904, 0.3664), (-0.2872, 0.6966, 0.3587), (-0.2736, 0.6989, 0.3587), (-0.2832, 0.7024, 0.3512), (-0.2892, 0.6958, 0.3587), (-0.2805, 0.696, 0.3661), (-0.2785, 0.691, 0.3802), (-0.2714, 0.6934, 0.3727), (-0.2807, 0.6963, 0.3654), (-0.2868, 0.6904, 0.3727), (0.2917, 0.6856, 0.3802), (0.2984, 0.6822, 0.3727), (0.2939, 0.6908, 0.3654), (0.2853, 0.691, 0.3727), (0.2714, 0.6934, 0.3727), (0.2785, 0.691, 0.3802), (0.287, 0.6903, 0.3727), (0.2807, 0.6963, 0.3652), (0.2832, 0.7024, 0.3512), (0.2736, 0.6989, 0.3587), (0.2805, 0.6958, 0.3664), (0.2895, 0.6956, 0.3587), (0.3007, 0.6877, 0.3587), (0.2964, 0.6969, 0.3512), (0.2875, 0.6965, 0.3587), (0.2937, 0.6905, 0.3661), (-0.2464, -0.5763, 0.7294), (-0.2528, -0.5723, 0.7219), (-0.248, -0.5801, 0.7145), (-0.24, -0.581, 0.7219), (-0.2545, -0.5763, 0.7074), (-0.2498, -0.5843, 0.6999), (-0.2413, -0.5851, 0.7074), (-0.2479, -0.5799, 0.7151), (-0.2366, -0.5898, 0.6999), (-0.2275, -0.5874, 0.7074), (-0.2348, -0.5854, 0.715), (-0.2429, -0.5844, 0.7074), (-0.2259, -0.5835, 0.7219), (-0.2333, -0.5818, 0.7294), (-0.2415, -0.5804, 0.7219), (-0.2349, -0.5856, 0.7141), (0.2333, -0.5818, 0.7294), (0.2259, -0.5835, 0.7219), (0.2348, -0.5855, 0.7145), (0.2411, -0.5805, 0.7219), (0.2275, -0.5874, 0.7074), (0.2366, -0.5898, 0.6999), (0.2431, -0.5843, 0.7074), (0.2348, -0.5853, 0.7151), (0.2498, -0.5843, 0.6999), (0.2545, -0.5763, 0.7074), (0.2479, -0.5799, 0.715), (0.2414, -0.585, 0.7074), (0.2528, -0.5723, 0.7219), (0.2464, -0.5763, 0.7294), (0.2397, -0.5811, 0.7219), (0.248, -0.5801, 0.7141), (0.5763, -0.2464, 0.7294), (0.5723, -0.2528, 0.7219), (0.5801, -0.248, 0.7145), (0.581, -0.24, 0.7219), (0.5763, -0.2545, 0.7074), (0.5843, -0.2498, 0.6999), (0.5851, -0.2413, 0.7074), (0.5799, -0.2479, 0.7151), (0.5898, -0.2366, 0.6999), (0.5874, -0.2275, 0.7074), (0.5854, -0.2348, 0.715), (0.5844, -0.2429, 0.7074), (0.5835, -0.2259, 0.7219), (0.5818, -0.2333, 0.7294), (0.5804, -0.2415, 0.7219), (0.5856, -0.2349, 0.7141), (0.5818, 0.2333, 0.7294), (0.5835, 0.2259, 0.7219), (0.5855, 0.2348, 0.7145), (0.5805, 0.2411, 0.7219), (0.5874, 0.2275, 0.7074), (0.5898, 0.2366, 0.6999), (0.5843, 0.2431, 0.7074), (0.5853, 0.2348, 0.7151), (0.5843, 0.2498, 0.6999), (0.5763, 0.2545, 0.7074), (0.5799, 0.2479, 0.715), (0.585, 0.2414, 0.7074), (0.5723, 0.2528, 0.7219), (0.5763, 0.2464, 0.7294), (0.5811, 0.2397, 0.7219), (0.5801, 0.248, 0.7141), (0.2035, 0.5098, 1.044), (0.1947, 0.5081, 1.052), (0.2023, 0.5068, 1.059), (0.2099, 0.5052, 1.052), (0.1937, 0.5056, 1.066), (0.2014, 0.5047, 1.074), (0.2092, 0.5025, 1.066), (0.2023, 0.507, 1.058), (0.2145, 0.4993, 1.074), (0.2205, 0.4945, 1.066), (0.2154, 0.5014, 1.059), (0.2079, 0.5031, 1.066), (0.2216, 0.497, 1.052), (0.2166, 0.5044, 1.044), (0.2084, 0.5058, 1.052), (0.2153, 0.5013, 1.059), (-0.2205, 0.4945, 1.066), (-0.2145, 0.4993, 1.074), (-0.2074, 0.5033, 1.066), (-0.2154, 0.5015, 1.058), (-0.2014, 0.5047, 1.074), (-0.1937, 0.5056, 1.066), (-0.2023, 0.5069, 1.059), (-0.2087, 0.5027, 1.066), (-0.1947, 0.5081, 1.052), (-0.2035, 0.5099, 1.044), (-0.2103, 0.505, 1.052), (-0.2022, 0.5068, 1.059), (-0.2166, 0.5044, 1.044), (-0.2216, 0.497, 1.052), (-0.2154, 0.5014, 1.059), (-0.2088, 0.5057, 1.052), (-0.5056, 0.1937, 1.066), (-0.5047, 0.2014, 1.074), (-0.5025, 0.2092, 1.066), (-0.507, 0.2023, 1.058), (-0.4993, 0.2145, 1.074), (-0.4945, 0.2205, 1.066), (-0.5014, 0.2154, 1.059), (-0.5031, 0.2079, 1.066), (-0.497, 0.2216, 1.052), (-0.5044, 0.2166, 1.044), (-0.5058, 0.2084, 1.052), (-0.5013, 0.2153, 1.059), (-0.5098, 0.2035, 1.044), (-0.5081, 0.1947, 1.052), (-0.5068, 0.2023, 1.059), (-0.5052, 0.2099, 1.052), (-0.4945, -0.2205, 1.066), (-0.4993, -0.2145, 1.074), (-0.5033, -0.2074, 1.066), (-0.5015, -0.2154, 1.058), (-0.5047, -0.2014, 1.074), (-0.5056, -0.1937, 1.066), (-0.5069, -0.2023, 1.059), (-0.5027, -0.2087, 1.066), (-0.5081, -0.1947, 1.052), (-0.5098, -0.2035, 1.044), (-0.505, -0.2103, 1.052), (-0.5068, -0.2022, 1.059), (-0.5044, -0.2166, 1.044), (-0.497, -0.2216, 1.052), (-0.5014, -0.2154, 1.059), (-0.5057, -0.2088, 1.052), (-0.1937, -0.5056, 1.066), (-0.2014, -0.5047, 1.074), (-0.2092, -0.5025, 1.066), (-0.2023, -0.507, 1.058), (-0.2145, -0.4993, 1.074), (-0.2205, -0.4945, 1.066), (-0.2154, -0.5014, 1.059), (-0.2079, -0.5031, 1.066), (-0.2216, -0.497, 1.052), (-0.2166, -0.5044, 1.044), (-0.2084, -0.5058, 1.052), (-0.2153, -0.5013, 1.059), (-0.2035, -0.5098, 1.044), (-0.1947, -0.5081, 1.052), (-0.2023, -0.5068, 1.059), (-0.2099, -0.5052, 1.052), (0.2205, -0.4945, 1.066), (0.2145, -0.4993, 1.074), (0.2074, -0.5033, 1.066), (0.2154, -0.5015, 1.058), (0.2014, -0.5047, 1.074), (0.1937, -0.5056, 1.066), (0.2023, -0.5069, 1.059), (0.2087, -0.5027, 1.066), (0.1947, -0.5081, 1.052), (0.2035, -0.5098, 1.044), (0.2103, -0.505, 1.052), (0.2022, -0.5068, 1.059), (0.2166, -0.5044, 1.044), (0.2216, -0.497, 1.052), (0.2154, -0.5014, 1.059), (0.2088, -0.5057, 1.052), (0.5056, -0.1937, 1.066), (0.5047, -0.2014, 1.074), (0.5025, -0.2092, 1.066), (0.507, -0.2023, 1.058), (0.4993, -0.2145, 1.074), (0.4945, -0.2205, 1.066), (0.5014, -0.2154, 1.059), (0.5031, -0.2079, 1.066), (0.497, -0.2216, 1.052), (0.5044, -0.2166, 1.044), (0.5058, -0.2084, 1.052), (0.5013, -0.2153, 1.059), (0.5098, -0.2035, 1.044), (0.5081, -0.1947, 1.052), (0.5068, -0.2023, 1.059), (0.5052, -0.2099, 1.052), (0.4945, 0.2205, 1.066), (0.4993, 0.2145, 1.074), (0.5033, 0.2074, 1.066), (0.5015, 0.2154, 1.058), (0.5047, 0.2014, 1.074), (0.5056, 0.1937, 1.066), (0.5069, 0.2023, 1.059), (0.5027, 0.2087, 1.066), (0.5081, 0.1947, 1.052), (0.5098, 0.2035, 1.044), (0.505, 0.2103, 1.052), (0.5068, 0.2022, 1.059), (0.5044, 0.2166, 1.044), (0.497, 0.2216, 1.052), (0.5014, 0.2154, 1.059), (0.5057, 0.2088, 1.052), (0.2042, 0.455, 1.403), (0.1989, 0.4616, 1.396), (0.191, 0.4638, 1.403), (0.1983, 0.4602, 1.412), (0.1858, 0.467, 1.396), (0.1774, 0.4662, 1.403), (0.1852, 0.4657, 1.411), (0.1924, 0.4633, 1.403), (0.177, 0.4652, 1.418), (0.185, 0.4651, 1.426), (0.1925, 0.4621, 1.418), (0.1852, 0.4657, 1.41), (0.1981, 0.4597, 1.426), (0.2038, 0.4541, 1.418), (0.1983, 0.4603, 1.411), (0.1912, 0.4627, 1.418), (0.4651, 0.185, 1.426), (0.4652, 0.177, 1.418), (0.4657, 0.1852, 1.411), (0.4623, 0.192, 1.418), (0.4662, 0.1774, 1.403), (0.467, 0.1858, 1.396), (0.4631, 0.1929, 1.403), (0.4656, 0.1852, 1.412), (0.4616, 0.1989, 1.396), (0.455, 0.2042, 1.403), (0.4603, 0.1983, 1.411), (0.4636, 0.1915, 1.403), (0.4541, 0.2038, 1.418), (0.4597, 0.1981, 1.426), (0.4629, 0.1906, 1.418), (0.4603, 0.1983, 1.41), (0.4597, -0.1981, 1.426), (0.4541, -0.2038, 1.418), (0.4603, -0.1983, 1.411), (0.4627, -0.1912, 1.418), (0.455, -0.2042, 1.403), (0.4616, -0.1989, 1.396), (0.4638, -0.191, 1.403), (0.4602, -0.1983, 1.412), (0.467, -0.1858, 1.396), (0.4662, -0.1774, 1.403), (0.4657, -0.1852, 1.411), (0.4633, -0.1924, 1.403), (0.4652, -0.177, 1.418), (0.4651, -0.185, 1.426), (0.4621, -0.1925, 1.418), (0.4657, -0.1852, 1.41), (0.185, -0.4651, 1.426), (0.177, -0.4652, 1.418), (0.1852, -0.4657, 1.411), (0.192, -0.4623, 1.418), (0.1774, -0.4662, 1.403), (0.1858, -0.467, 1.396), (0.1929, -0.4631, 1.403), (0.1852, -0.4656, 1.412), (0.1989, -0.4616, 1.396), (0.2042, -0.455, 1.403), (0.1983, -0.4603, 1.411), (0.1915, -0.4636, 1.403), (0.2038, -0.4541, 1.418), (0.1981, -0.4597, 1.426), (0.1906, -0.4629, 1.418), (0.1983, -0.4603, 1.41), (-0.1981, -0.4597, 1.426), (-0.2038, -0.4541, 1.418), (-0.1983, -0.4603, 1.411), (-0.1912, -0.4627, 1.418), (-0.2042, -0.455, 1.403), (-0.1989, -0.4616, 1.396), (-0.191, -0.4638, 1.403), (-0.1983, -0.4602, 1.412), (-0.1858, -0.467, 1.396), (-0.1774, -0.4662, 1.403), (-0.1852, -0.4657, 1.411), (-0.1924, -0.4633, 1.403), (-0.177, -0.4652, 1.418), (-0.185, -0.4651, 1.426), (-0.1925, -0.4621, 1.418), (-0.1852, -0.4657, 1.41), (-0.4651, -0.185, 1.426), (-0.4652, -0.177, 1.418), (-0.4657, -0.1852, 1.411), (-0.4623, -0.192, 1.418), (-0.4662, -0.1774, 1.403), (-0.467, -0.1858, 1.396), (-0.4631, -0.1929, 1.403), (-0.4656, -0.1852, 1.412), (-0.4616, -0.1989, 1.396), (-0.455, -0.2042, 1.403), (-0.4603, -0.1983, 1.411), (-0.4636, -0.1915, 1.403), (-0.4541, -0.2038, 1.418), (-0.4597, -0.1981, 1.426), (-0.4629, -0.1906, 1.418), (-0.4603, -0.1983, 1.41), (-0.4597, 0.1981, 1.426), (-0.4541, 0.2038, 1.418), (-0.4603, 0.1983, 1.411), (-0.4627, 0.1912, 1.418), (-0.455, 0.2042, 1.403), (-0.4616, 0.1989, 1.396), (-0.4638, 0.191, 1.403), (-0.4602, 0.1983, 1.412), (-0.467, 0.1858, 1.396), (-0.4662, 0.1774, 1.403), (-0.4657, 0.1852, 1.411), (-0.4633, 0.1924, 1.403), (-0.4652, 0.177, 1.418), (-0.4651, 0.185, 1.426), (-0.4621, 0.1925, 1.418), (-0.4657, 0.1852, 1.41), (-0.185, 0.4651, 1.426), (-0.177, 0.4652, 1.418), (-0.1852, 0.4657, 1.411), (-0.192, 0.4623, 1.418), (-0.1774, 0.4662, 1.403), (-0.1858, 0.467, 1.396), (-0.1929, 0.4631, 1.403), (-0.1852, 0.4656, 1.412), (-0.1989, 0.4616, 1.396), (-0.2042, 0.455, 1.403), (-0.1983, 0.4603, 1.411), (-0.1915, 0.4636, 1.403), (-0.2038, 0.4541, 1.418), (-0.1981, 0.4597, 1.426), (-0.1906, 0.4629, 1.418), (-0.1983, 0.4603, 1.41), (0.06666, 0.1609, -0.7073), (-0.06666, 0.1609, -0.7073), (-0.1609, 0.06666, -0.7073), (-0.1609, -0.06666, -0.7073), (-0.06666, -0.1609, -0.7073), (0.06666, -0.1609, -0.7073), (0.1609, -0.06666, -0.7073), (0.1609, 0.06666, -0.7073), (0.02529, 0.06105, -0.7073), (-0.02529, 0.06105, -0.7073), (-0.06105, 0.02529, -0.7073), (-0.06105, -0.02529, -0.7073), (-0.02529, -0.06105, -0.7073), (0.02529, -0.06105, -0.7073), (0.06105, -0.02529, -0.7073), (0.06105, 0.02529, -0.7073), (0.02529, 0.06105, -0.588), (-0.02529, 0.06105, -0.588), (-0.06105, 0.02529, -0.588), (-0.06105, -0.02529, -0.588), (-0.02529, -0.06105, -0.588), (0.02529, -0.06105, -0.588), (0.06105, -0.02529, -0.588), (0.06105, 0.02529, -0.588), (0.01689, 0.04077, -1.306), (-0.01689, 0.04077, -1.306), (-0.04077, 0.01689, -1.306), (-0.04077, -0.01689, -1.306), (-0.01689, -0.04077, -1.306), (0.01689, -0.04077, -1.306), (0.04077, -0.01689, -1.306), (0.04077, 0.01689, -1.306), (0.006787, 0.01639, -1.566), (-0.006788, 0.01639, -1.566), (-0.01639, 0.006788, -1.566), (-0.01639, -0.006787, -1.566), (-0.006788, -0.01639, -1.566), (0.006787, -0.01639, -1.566), (0.01639, -0.006787, -1.566), (0.01639, 0.006788, -1.566)], [], [(407, 430, 417, 392), (399, 422, 424, 401), (395, 418, 420, 397), (397, 420, 422, 399), (392, 417, 418, 395), (408, 409, 451, 448), (405, 428, 430, 407), (403, 426, 428, 405), (401, 424, 426, 403), (380, 382, 423, 421), (382, 384, 425, 423), (384, 386, 427, 425), (386, 388, 429, 427), (388, 390, 431, 429), (394, 396, 398, 400, 402, 404, 406, 393), (378, 380, 421, 419), (390, 377, 416, 431), (375, 446, 433, 360), (360, 433, 434, 363), (373, 444, 446, 375), (371, 442, 444, 373), (369, 440, 442, 371), (367, 438, 440, 369), (365, 436, 438, 367), (363, 434, 436, 365), (364, 366, 383, 381), (362, 364, 381, 379), (374, 361, 376, 391), (377, 378, 419, 416), (372, 374, 391, 389), (370, 372, 389, 387), (368, 370, 387, 385), (366, 368, 385, 383), (439, 454, 456, 441), (437, 452, 454, 439), (435, 450, 452, 437), (432, 449, 450, 435), (445, 460, 462, 447), (443, 458, 460, 445), (441, 456, 458, 443), (496, 511, 488, 487), (498, 497, 486, 485), (500, 499, 484, 483), (483, 484, 566, 564), (504, 503, 480, 495), (506, 505, 494, 493), (508, 507, 492, 491), (510, 509, 490, 489), (414, 415, 463, 461), (447, 462, 449, 432), (415, 408, 448, 463), (409, 410, 453, 451), (410, 411, 455, 453), (411, 412, 457, 455), (412, 413, 459, 457), (413, 414, 461, 459), (487, 488, 572, 570), (485, 486, 569, 567), (495, 480, 560, 582), (502, 501, 482, 481), (515, 512, 497, 498), (493, 494, 581, 579), (491, 492, 578, 576), (489, 490, 575, 573), (481, 482, 563, 561), (476, 479, 520, 523), (474, 477, 522, 525), (472, 475, 524, 527), (470, 473, 526, 513), (478, 465, 518, 521), (468, 471, 512, 515), (153, 186, 188, 157), (182, 215, 187, 152), (158, 191, 192, 161), (162, 195, 196, 165), (166, 199, 200, 169), (170, 203, 204, 173), (174, 207, 208, 177), (178, 211, 212, 181), (466, 469, 514, 517), (179, 180, 230, 229), (175, 176, 228, 227), (171, 172, 226, 225), (167, 168, 224, 223), (163, 164, 222, 221), (159, 160, 220, 219), (183, 155, 216, 231), (640, 1081, 1241, 704), (636, 1089, 1249, 700), (632, 1097, 1257, 696), (1116, 1107, 1266, 1277), (1124, 1115, 1274, 1285), (64, 65, 587, 586), (1084, 1075, 1234, 1244), (644, 1073, 1233, 708), (151, 137, 184, 214), (154, 156, 218, 217), (149, 150, 213, 210), (147, 148, 209, 206), (145, 146, 205, 202), (143, 144, 201, 198), (141, 142, 197, 194), (139, 140, 193, 190), (966, 967, 968, 969, 1036, 1037, 1030, 1031), (1036, 969, 1128, 1197), (974, 1039, 1198, 1135), (982, 1047, 1207, 1142), (990, 1055, 1215, 1151), (1002, 1067, 1227, 1162), (958, 959, 960, 961, 1028, 1029, 1022, 1023), (950, 951, 952, 953, 1020, 1021, 1014, 1015), (876, 877, 880, 881, 946, 947, 938, 939), (874, 875, 592, 597, 882, 883), (886, 887, 888, 889, 954, 955, 948, 949), (894, 895, 896, 897, 962, 963, 956, 957), (902, 903, 904, 905, 970, 971, 964, 965), (910, 911, 912, 913, 978, 979, 972, 973), (918, 919, 920, 921, 986, 987, 980, 981), (926, 927, 928, 929, 994, 995, 988, 989), (940, 941, 944, 945, 1012, 1013, 1000, 1001), (892, 893, 600, 605, 898, 899), (900, 901, 604, 609, 906, 907), (908, 909, 608, 613, 914, 915), (916, 917, 612, 585, 922, 923), (924, 925, 584, 589, 930, 931), (272, 275, 244, 243), (884, 885, 596, 601, 890, 891), (55, 56, 64, 79), (59, 60, 66, 65), (998, 999, 942, 943, 1006, 1007, 1062, 1063), (39, 40, 72, 71), (63, 35, 68, 67), (43, 44, 74, 73), (47, 48, 76, 75), (51, 52, 78, 77), (14, 91, 92, 17), (18, 93, 94, 21), (22, 95, 81, 25), (26, 80, 82, 29), (1, 85, 86, 5), (30, 83, 84, 0), (6, 87, 88, 9), (10, 89, 90, 13), (237, 238, 316, 313), (239, 240, 320, 317), (241, 242, 324, 321), (243, 244, 296, 325), (245, 246, 300, 297), (282, 281, 249, 250), (278, 267, 234, 233), (247, 232, 304, 301), (117, 98, 134, 133), (34, 36, 70, 69), (31, 3, 32, 62), (7, 8, 41, 38), (11, 12, 45, 42), (15, 16, 49, 46), (19, 20, 53, 50), (23, 24, 57, 54), (27, 28, 61, 58), (274, 277, 246, 245), (235, 236, 312, 309), (276, 279, 232, 247), (266, 265, 236, 235), (264, 269, 238, 237), (268, 271, 240, 239), (270, 273, 242, 241), (102, 106, 124, 121), (105, 109, 126, 125), (108, 112, 128, 127), (111, 115, 130, 129), (114, 118, 132, 131), (356, 333, 283, 294), (99, 103, 120, 123), (1808, 1815, 1823, 1816), (248, 253, 269, 264), (294, 283, 251, 262), (254, 257, 273, 270), (256, 259, 275, 272), (258, 261, 277, 274), (260, 263, 279, 276), (332, 329, 281, 282), (262, 251, 267, 278), (280, 285, 253, 248), (250, 249, 265, 266), (284, 287, 255, 252), (286, 289, 257, 254), (288, 291, 259, 256), (290, 293, 261, 258), (292, 295, 263, 260), (252, 255, 271, 268), (336, 341, 287, 284), (328, 337, 285, 280), (344, 349, 291, 288), (348, 353, 293, 290), (352, 357, 295, 292), (81, 95, 326, 325, 296, 299), (340, 345, 289, 286), (513, 526, 511, 496), (519, 516, 501, 502), (521, 518, 503, 504), (523, 520, 505, 506), (525, 522, 507, 508), (527, 524, 509, 510), (216, 217, 531, 530), (517, 514, 499, 500), (468, 536, 541, 471), (466, 532, 537, 469), (478, 556, 529, 465), (464, 528, 533, 467), (476, 552, 557, 479), (474, 548, 553, 477), (472, 544, 549, 475), (470, 540, 545, 473), (1008, 1125, 1284, 1169), (1068, 617, 681, 1228), (1048, 1085, 1245, 1208), (1040, 1093, 1253, 1200), (1032, 1101, 1260, 1193), (1024, 1109, 1268, 1185), (1016, 1117, 1276, 1177), (1062, 1007, 1167, 1222), (0, 1, 2, 3), (4, 5, 6, 7), (8, 9, 10, 11), (12, 13, 14, 15), (16, 17, 18, 19), (20, 21, 22, 23), (24, 25, 26, 27), (28, 29, 30, 31), (32, 33, 34, 35), (36, 37, 38, 39), (40, 41, 42, 43), (44, 45, 46, 47), (48, 49, 50, 51), (52, 53, 54, 55), (56, 57, 58, 59), (60, 61, 62, 63), (590, 589, 584, 587, 65, 66), (598, 597, 592, 595, 69, 70), (602, 601, 596, 599, 71, 72), (606, 605, 600, 603, 73, 74), (610, 609, 604, 607, 75, 76), (614, 613, 608, 611, 77, 78), (615, 614, 78, 79), (137, 151, 646, 645, 616, 619), (82, 80, 298, 297, 300, 303), (84, 83, 302, 301, 304, 307), (86, 85, 306, 305, 308, 311), (88, 87, 310, 309, 312, 315), (90, 89, 314, 313, 316, 319), (92, 91, 318, 317, 320, 323), (94, 93, 322, 321, 324, 327), (120, 121, 331, 330), (4, 2, 1, 5), (8, 7, 6, 9), (12, 11, 10, 13), (16, 15, 14, 17), (20, 19, 18, 21), (24, 23, 22, 25), (28, 27, 26, 29), (3, 31, 30, 0), (36, 34, 33, 37), (40, 39, 38, 41), (44, 43, 42, 45), (48, 47, 46, 49), (52, 51, 50, 53), (56, 55, 54, 57), (60, 59, 58, 61), (35, 63, 62, 32), (586, 585, 612, 615, 79, 64), (591, 590, 66, 67), (595, 594, 68, 69), (599, 598, 70, 71), (603, 602, 72, 73), (607, 606, 74, 75), (611, 610, 76, 77), (594, 593, 588, 591, 67, 68), (55, 79, 78, 52), (51, 77, 76, 48), (59, 65, 64, 56), (63, 67, 66, 60), (34, 69, 68, 35), (39, 71, 70, 36), (43, 73, 72, 40), (47, 75, 74, 44), (19, 50, 49, 16), (15, 46, 45, 12), (23, 54, 53, 20), (27, 58, 57, 24), (31, 62, 61, 28), (2, 33, 32, 3), (7, 38, 37, 4), (11, 42, 41, 8), (82, 303, 302, 83), (84, 307, 306, 85), (86, 311, 310, 87), (88, 315, 314, 89), (90, 319, 318, 91), (92, 323, 322, 93), (94, 327, 326, 95), (299, 298, 80, 81), (29, 82, 83, 30), (25, 81, 80, 26), (0, 84, 85, 1), (5, 86, 87, 6), (9, 88, 89, 10), (13, 90, 91, 14), (17, 92, 93, 18), (21, 94, 95, 22), (2, 4, 37, 33), (96, 97, 98), (99, 100, 101), (102, 103, 104), (105, 106, 107), (108, 109, 110), (111, 112, 113), (114, 115, 116), (117, 118, 119), (338, 337, 328, 331, 121, 124), (334, 333, 356, 359, 135, 122), (342, 341, 336, 339, 125, 126), (346, 345, 340, 343, 127, 128), (350, 349, 344, 347, 129, 130), (354, 353, 348, 351, 131, 132), (358, 357, 352, 355, 133, 134), (100, 97, 96, 101), (103, 99, 101, 104), (106, 102, 104, 107), (109, 105, 107, 110), (112, 108, 110, 113), (115, 111, 113, 116), (118, 114, 116, 119), (98, 117, 119, 96), (120, 103, 102, 121), (122, 100, 99, 123), (124, 106, 105, 125), (126, 109, 108, 127), (128, 112, 111, 129), (130, 115, 114, 131), (132, 118, 117, 133), (134, 98, 97, 135), (335, 334, 122, 123), (330, 329, 332, 335, 123, 120), (126, 127, 343, 342), (128, 129, 347, 346), (130, 131, 351, 350), (132, 133, 355, 354), (134, 135, 359, 358), (124, 125, 339, 338), (97, 100, 122, 135), (138, 136, 618, 617, 620, 623), (140, 139, 622, 621, 624, 627), (142, 141, 626, 625, 628, 631), (144, 143, 630, 629, 632, 635), (146, 145, 634, 633, 636, 639), (148, 147, 638, 637, 640, 643), (150, 149, 642, 641, 644, 647), (653, 654, 718, 717), (152, 153, 154, 155), (156, 157, 158, 159), (160, 161, 162, 163), (164, 165, 166, 167), (168, 169, 170, 171), (172, 173, 174, 175), (176, 177, 178, 179), (180, 181, 182, 183), (184, 185, 186, 187), (188, 189, 190, 191), (192, 193, 194, 195), (196, 197, 198, 199), (200, 201, 202, 203), (204, 205, 206, 207), (208, 209, 210, 211), (212, 213, 214, 215), (534, 533, 528, 531, 217, 218), (542, 541, 536, 539, 221, 222), (546, 545, 540, 543, 223, 224), (550, 549, 544, 547, 225, 226), (554, 553, 548, 551, 227, 228), (558, 557, 552, 555, 229, 230), (559, 558, 230, 231), (408, 415, 583, 582, 560, 562), (138, 623, 622, 139), (140, 627, 626, 141), (142, 631, 630, 143), (144, 635, 634, 145), (146, 639, 638, 147), (148, 643, 642, 149), (150, 647, 646, 151), (619, 618, 136, 137), (156, 154, 153, 157), (160, 159, 158, 161), (164, 163, 162, 165), (168, 167, 166, 169), (172, 171, 170, 173), (176, 175, 174, 177), (180, 179, 178, 181), (155, 183, 182, 152), (188, 186, 185, 189), (192, 191, 190, 193), (196, 195, 194, 197), (200, 199, 198, 201), (204, 203, 202, 205), (208, 207, 206, 209), (212, 211, 210, 213), (187, 215, 214, 184), (530, 529, 556, 559, 231, 216), (535, 534, 218, 219), (539, 538, 220, 221), (543, 542, 222, 223), (547, 546, 224, 225), (551, 550, 226, 227), (555, 554, 228, 229), (538, 537, 532, 535, 219, 220), (154, 217, 216, 155), (183, 231, 230, 180), (159, 219, 218, 156), (163, 221, 220, 160), (167, 223, 222, 164), (171, 225, 224, 168), (175, 227, 226, 172), (179, 229, 228, 176), (181, 212, 215, 182), (177, 208, 211, 178), (173, 204, 207, 174), (169, 200, 203, 170), (165, 196, 199, 166), (161, 192, 195, 162), (157, 188, 191, 158), (152, 187, 186, 153), (151, 214, 213, 150), (149, 210, 209, 148), (147, 206, 205, 146), (145, 202, 201, 144), (143, 198, 197, 142), (141, 194, 193, 140), (139, 190, 189, 138), (136, 185, 184, 137), (136, 138, 189, 185), (296, 297, 298, 299), (300, 301, 302, 303), (304, 305, 306, 307), (308, 309, 310, 311), (312, 313, 314, 315), (316, 317, 318, 319), (320, 321, 322, 323), (324, 325, 326, 327), (328, 329, 330, 331), (332, 333, 334, 335), (336, 337, 338, 339), (340, 341, 342, 343), (344, 345, 346, 347), (348, 349, 350, 351), (352, 353, 354, 355), (356, 357, 358, 359), (264, 237, 236, 265), (266, 235, 234, 267), (268, 239, 238, 269), (270, 241, 240, 271), (272, 243, 242, 273), (274, 245, 244, 275), (276, 247, 246, 277), (278, 233, 232, 279), (265, 249, 248, 264), (267, 251, 250, 266), (269, 253, 252, 268), (271, 255, 254, 270), (273, 257, 256, 272), (275, 259, 258, 274), (277, 261, 260, 276), (279, 263, 262, 278), (280, 248, 249, 281), (282, 250, 251, 283), (284, 252, 253, 285), (286, 254, 255, 287), (288, 256, 257, 289), (290, 258, 259, 291), (292, 260, 261, 293), (294, 262, 263, 295), (324, 242, 243, 325), (245, 297, 296, 244), (247, 301, 300, 246), (233, 305, 304, 232), (235, 309, 308, 234), (237, 313, 312, 236), (239, 317, 316, 238), (241, 321, 320, 240), (281, 329, 328, 280), (336, 284, 285, 337), (283, 333, 332, 282), (295, 357, 356, 294), (340, 286, 287, 341), (344, 288, 289, 345), (348, 290, 291, 349), (352, 292, 293, 353), (233, 234, 308, 305), (362, 361, 360, 363), (364, 362, 363, 365), (366, 364, 365, 367), (368, 366, 367, 369), (370, 368, 369, 371), (372, 370, 371, 373), (374, 372, 373, 375), (361, 374, 375, 360), (378, 377, 376, 379), (380, 378, 379, 381), (382, 380, 381, 383), (384, 382, 383, 385), (386, 384, 385, 387), (388, 386, 387, 389), (390, 388, 389, 391), (377, 390, 391, 376), (394, 393, 392, 395), (396, 394, 395, 397), (398, 396, 397, 399), (400, 398, 399, 401), (402, 400, 401, 403), (404, 402, 403, 405), (406, 404, 405, 407), (393, 406, 407, 392), (410, 409, 565, 564, 566, 568), (411, 410, 568, 567, 569, 571), (412, 411, 571, 570, 572, 574), (413, 412, 574, 573, 575, 577), (414, 413, 577, 576, 578, 580), (415, 414, 580, 579, 581, 583), (409, 408, 562, 561, 563, 565), (418, 417, 416, 419), (420, 418, 419, 421), (422, 420, 421, 423), (424, 422, 423, 425), (426, 424, 425, 427), (428, 426, 427, 429), (430, 428, 429, 431), (417, 430, 431, 416), (434, 433, 432, 435), (436, 434, 435, 437), (438, 436, 437, 439), (440, 438, 439, 441), (442, 440, 441, 443), (444, 442, 443, 445), (446, 444, 445, 447), (433, 446, 447, 432), (450, 449, 448, 451), (452, 450, 451, 453), (454, 452, 453, 455), (456, 454, 455, 457), (458, 456, 457, 459), (460, 458, 459, 461), (462, 460, 461, 463), (449, 462, 463, 448), (361, 362, 379, 376), (528, 529, 530, 531), (532, 533, 534, 535), (536, 537, 538, 539), (540, 541, 542, 543), (544, 545, 546, 547), (548, 549, 550, 551), (552, 553, 554, 555), (556, 557, 558, 559), (560, 561, 562), (563, 564, 565), (566, 567, 568), (569, 570, 571), (572, 573, 574), (575, 576, 577), (578, 579, 580), (581, 582, 583), (496, 487, 486, 497), (498, 485, 484, 499), (500, 483, 482, 501), (502, 481, 480, 503), (504, 495, 494, 505), (506, 493, 492, 507), (508, 491, 490, 509), (510, 489, 488, 511), (512, 471, 470, 513), (514, 469, 468, 515), (516, 467, 466, 517), (518, 465, 464, 519), (520, 479, 478, 521), (522, 477, 476, 523), (524, 475, 474, 525), (526, 473, 472, 527), (513, 496, 497, 512), (515, 498, 499, 514), (517, 500, 501, 516), (519, 502, 503, 518), (521, 504, 505, 520), (523, 506, 507, 522), (525, 508, 509, 524), (527, 510, 511, 526), (465, 529, 528, 464), (532, 466, 467, 533), (479, 557, 556, 478), (536, 468, 469, 537), (540, 470, 471, 541), (544, 472, 473, 545), (548, 474, 475, 549), (552, 476, 477, 553), (581, 494, 495, 582), (481, 561, 560, 480), (483, 564, 563, 482), (485, 567, 566, 484), (487, 570, 569, 486), (489, 573, 572, 488), (491, 576, 575, 490), (493, 579, 578, 492), (464, 467, 516, 519), (988, 995, 1155, 1148), (842, 837, 1408, 1421), (1002, 1003, 1010, 1011, 1122, 1123, 1066, 1067), (1078, 645, 709, 1238), (585, 586, 650, 649), (844, 669, 733, 1425), (964, 971, 1131, 778), (1108, 1099, 1259, 1269), (1056, 1077, 1237, 1216), (625, 626, 690, 689), (916, 923, 821, 827), (598, 599, 663, 662), (792, 1174, 1572, 1321), (1082, 1051, 1210, 1242), (638, 639, 703, 702), (1060, 993, 1152, 1220), (892, 899, 845, 851), (615, 612, 676, 679), (806, 864, 1464, 1349), (1086, 1087, 1072, 1073, 644, 641), (846, 849, 1432, 1429), (948, 955, 789, 795), (628, 1105, 1265, 692), (1048, 1049, 1058, 1059, 1074, 1075, 1084, 1085), (1120, 1069, 1229, 1280), (597, 598, 662, 661), (796, 863, 1460, 1329), (1054, 1061, 1221, 1214), (637, 638, 702, 701), (980, 987, 1146, 1141), (851, 845, 1424, 1437), (800, 1159, 1540, 1337), (610, 611, 675, 674), (1066, 1123, 1283, 1226), (587, 584, 648, 651), (852, 665, 729, 1441), (795, 789, 1312, 1325), (1104, 1119, 1278, 1264), (627, 624, 688, 691), (1058, 1049, 1209, 1219), (1068, 1069, 1120, 1121, 620, 617), (798, 803, 1340, 1333), (1074, 1059, 1218, 1235), (1052, 985, 1145, 1212), (884, 891, 853, 858), (609, 610, 674, 673), (992, 991, 1150, 1153), (1078, 1079, 1070, 1071, 616, 645), (854, 856, 1448, 1445), (938, 947, 797, 804), (624, 1113, 1272, 688), (622, 623, 687, 686), (1040, 1041, 1050, 1051, 1082, 1083, 1092, 1093), (1118, 625, 689, 1279), (599, 596, 660, 663), (652, 810, 1356, 716), (1076, 1065, 1225, 1236), (639, 636, 700, 703), (972, 979, 1138, 1132), (858, 853, 1440, 1453), (990, 991, 992, 993, 1060, 1061, 1054, 1055), (1122, 1011, 1171, 1282), (861, 661, 725, 1457), (804, 797, 1328, 1345), (1112, 1127, 1286, 1273), (621, 622, 686, 685), (1050, 1041, 1201, 1211), (1126, 1127, 1112, 1113, 624, 621), (594, 595, 659, 658), (809, 1157, 1536, 1353), (1064, 1005, 1165, 1224), (634, 635, 699, 698), (1044, 977, 1137, 1204), (869, 860, 1456, 1473), (611, 608, 672, 675), (984, 983, 1143, 1144), (1014, 1021, 1180, 1175), (862, 866, 1468, 1461), (1154, 814, 1364, 1533), (620, 1121, 1281, 684), (1032, 1033, 1042, 1043, 1090, 1091, 1100, 1101), (1110, 629, 693, 1270), (593, 594, 658, 657), (812, 653, 717, 1361), (1004, 1057, 1217, 1164), (633, 634, 698, 697), (784, 1183, 1588, 1305), (882, 597, 661, 861), (606, 607, 671, 670), (982, 983, 984, 985, 1052, 1053, 1046, 1047), (1114, 1019, 1179, 1275), (646, 647, 711, 710), (878, 935, 808, 865), (1126, 621, 685, 1287), (623, 620, 684, 687), (1042, 1033, 1192, 1202), (1118, 1119, 1104, 1105, 628, 625), (815, 816, 1368, 1365), (1147, 822, 1380, 1517), (968, 967, 776, 1129), (871, 657, 721, 1477), (605, 606, 670, 669), (976, 975, 1134, 1136), (1022, 1029, 1188, 1182), (645, 646, 710, 709), (996, 937, 807, 1156), (1197, 1128, 1480, 1617), (618, 619, 683, 682), (1024, 1025, 1034, 1035, 1098, 1099, 1108, 1109), (1102, 633, 697, 1262), (595, 592, 656, 659), (820, 649, 713, 1377), (817, 1149, 1520, 1369), (635, 632, 696, 699), (1166, 801, 1336, 1557), (872, 593, 657, 871), (974, 975, 976, 977, 1044, 1045, 1038, 1039), (1106, 1027, 1186, 1267), (1156, 807, 1348, 1537), (1070, 1079, 1239, 1230), (934, 935, 878, 879, 936, 937, 996, 997), (1139, 831, 1396, 1501), (918, 981, 1140, 825), (1240, 1255, 1732, 1705), (693, 694, 758, 757), (790, 793, 1320, 1317), (914, 613, 677, 829), (666, 667, 731, 730), (840, 779, 1292, 1417), (1202, 1192, 1608, 1629), (867, 805, 1344, 1469), (706, 707, 771, 770), (704, 1241, 1704, 768), (683, 680, 744, 747), (1177, 1276, 1776, 1577), (1261, 1251, 1724, 1745), (978, 913, 831, 1139), (838, 841, 1416, 1413), (700, 1249, 1720, 764), (958, 1023, 1183, 784), (928, 927, 816, 815), (665, 666, 730, 729), (956, 963, 781, 786), (1199, 1205, 1632, 1621), (705, 706, 770, 769), (1158, 1223, 1668, 1541), (1232, 1247, 1716, 1689), (678, 679, 743, 742), (1169, 1284, 1792, 1561), (1246, 705, 769, 1717), (655, 652, 716, 719), (900, 907, 837, 842), (910, 973, 1133, 832), (1248, 1263, 1748, 1721), (695, 692, 756, 759), (1178, 1168, 1560, 1581), (811, 870, 1476, 1357), (1028, 961, 783, 1189), (1250, 1203, 1628, 1725), (1160, 1173, 1568, 1545), (906, 609, 673, 836), (677, 678, 742, 741), (1170, 1163, 1548, 1565), (1252, 1243, 1708, 1729), (650, 651, 715, 714), (970, 905, 839, 1130), (962, 897, 847, 780), (696, 1257, 1736, 760), (690, 691, 755, 754), (1222, 1167, 1556, 1669), (584, 925, 819, 648), (667, 664, 728, 731), (954, 889, 855, 788), (1206, 1213, 1648, 1637), (707, 704, 768, 771), (1148, 1155, 1532, 1521), (608, 909, 835, 672), (1162, 1227, 1676, 1549), (1238, 709, 773, 1701), (649, 650, 714, 713), (898, 605, 669, 844), (778, 1131, 1484, 1293), (1256, 1271, 1764, 1737), (689, 690, 754, 753), (1216, 1237, 1696, 1657), (920, 919, 824, 823), (662, 663, 727, 726), (1020, 953, 791, 1181), (1242, 1210, 1644, 1709), (702, 703, 767, 766), (1220, 1152, 1528, 1665), (896, 895, 849, 846), (679, 676, 740, 743), (936, 879, 864, 806), (1244, 1234, 1692, 1713), (664, 850, 1436, 728), (1181, 791, 1316, 1585), (692, 1265, 1752, 756), (1208, 1245, 1712, 1641), (1280, 1229, 1680, 1785), (661, 662, 726, 725), (946, 881, 863, 796), (1214, 1221, 1664, 1653), (701, 702, 766, 765), (1141, 1146, 1516, 1505), (604, 901, 843, 668), (674, 675, 739, 738), (1006, 943, 801, 1166), (1226, 1283, 1788, 1677), (890, 601, 665, 852), (651, 648, 712, 715), (894, 957, 787, 848), (1264, 1278, 1780, 1753), (691, 688, 752, 755), (1219, 1209, 1640, 1661), (1228, 681, 745, 1681), (1012, 945, 799, 1172), (1235, 1218, 1660, 1693), (1212, 1145, 1512, 1649), (888, 887, 856, 854), (673, 674, 738, 737), (1153, 1150, 1524, 1529), (708, 1233, 1688, 772), (660, 859, 1452, 724), (1172, 799, 1332, 1569), (688, 1272, 1768, 752), (686, 687, 751, 750), (1200, 1253, 1728, 1625), (1279, 689, 753, 1781), (663, 660, 724, 727), (588, 933, 810, 652), (1236, 1225, 1672, 1697), (703, 700, 764, 767), (1132, 1138, 1500, 1489), (600, 893, 850, 664), (1151, 1215, 1652, 1525), (1282, 1171, 1564, 1789), (874, 883, 860, 869), (886, 949, 794, 857), (1273, 1286, 1796, 1769), (643, 640, 704, 707), (1046, 1053, 1213, 1206), (788, 855, 1444, 1313), (603, 600, 664, 667), (827, 821, 1376, 1389), (1056, 1057, 1004, 1005, 1064, 1065, 1076, 1077), (626, 627, 691, 690), (1096, 1111, 1271, 1256), (1189, 783, 1300, 1601), (668, 843, 1420, 732), (586, 587, 651, 650), (1094, 1095, 1080, 1081, 640, 637), (1010, 1003, 1163, 1170), (613, 614, 678, 677), (1130, 839, 1412, 1485), (1000, 1013, 1173, 1160), (1090, 1043, 1203, 1250), (782, 785, 1304, 1301), (818, 813, 1360, 1373), (1018, 1009, 1168, 1178), (631, 628, 692, 695), (1100, 1091, 1251, 1261), (672, 835, 1404, 736), (836, 673, 737, 1409), (591, 588, 652, 655), (1086, 641, 705, 1246), (1008, 1009, 1018, 1019, 1114, 1115, 1124, 1125), (614, 615, 679, 678), (1072, 1087, 1247, 1232), (998, 1063, 1223, 1158), (641, 642, 706, 705), (1038, 1045, 1205, 1199), (780, 847, 1428, 1297), (601, 602, 666, 665), (924, 931, 813, 818), (848, 787, 1308, 1433), (1088, 1103, 1263, 1248), (904, 903, 841, 838), (832, 1133, 1488, 1401), (1102, 1103, 1088, 1089, 636, 633), (1026, 1017, 1176, 1187), (619, 616, 680, 683), (1080, 1095, 1255, 1240), (802, 1161, 1544, 1341), (642, 643, 707, 706), (1098, 1035, 1195, 1258), (777, 1190, 1604, 1289), (602, 603, 667, 666), (834, 828, 1392, 1405), (952, 951, 793, 790), (629, 630, 694, 693), (1092, 1083, 1243, 1252), (612, 917, 826, 676), (829, 677, 741, 1393), (589, 590, 654, 653), (1094, 637, 701, 1254), (1016, 1017, 1026, 1027, 1106, 1107, 1116, 1117), (616, 1071, 1231, 680), (940, 1001, 1161, 802), (647, 644, 708, 711), (1030, 1037, 1196, 1191), (786, 781, 1296, 1309), (607, 604, 668, 671), (676, 826, 1388, 740), (857, 794, 1324, 1449), (630, 631, 695, 694), (912, 911, 833, 830), (823, 824, 1384, 1381), (590, 591, 655, 654), (1110, 1111, 1096, 1097, 632, 629), (1034, 1025, 1184, 1194), (617, 618, 682, 681), (720, 1472, 1475, 1478, 1477, 721), (724, 1452, 1455, 1458, 1457, 725), (728, 1436, 1439, 1442, 1441, 729), (732, 1420, 1423, 1426, 1425, 733), (1402, 1401, 1488, 1491, 1486, 1485, 1412, 1415), (1386, 1385, 1504, 1507, 1502, 1501, 1396, 1399), (1370, 1369, 1520, 1523, 1518, 1517, 1380, 1383), (1354, 1353, 1536, 1539, 1534, 1533, 1364, 1367), (1338, 1337, 1540, 1543, 1538, 1537, 1348, 1351), (1322, 1321, 1572, 1575, 1570, 1569, 1332, 1335), (1306, 1305, 1588, 1591, 1586, 1585, 1316, 1319), (1290, 1289, 1604, 1607, 1602, 1601, 1300, 1303), (1498, 1497, 1492, 1495, 1490, 1489, 1500, 1503), (1514, 1513, 1508, 1511, 1506, 1505, 1516, 1519), (1530, 1529, 1524, 1527, 1522, 1521, 1532, 1535), (1547, 1546, 1551, 1550, 1555, 1554, 1559, 1558), (1566, 1565, 1548, 1551, 1546, 1545, 1568, 1571), (1790, 1789, 1564, 1567, 1562, 1561, 1792, 1795), (1774, 1773, 1580, 1583, 1578, 1577, 1776, 1779), (1758, 1757, 1596, 1599, 1594, 1593, 1760, 1763), (1630, 1629, 1608, 1611, 1622, 1621, 1632, 1635), (1726, 1725, 1628, 1631, 1626, 1625, 1728, 1731), (1710, 1709, 1644, 1647, 1642, 1641, 1712, 1715), (1694, 1693, 1660, 1663, 1658, 1657, 1696, 1699), (1686, 1685, 1700, 1703, 1698, 1697, 1672, 1675), (1690, 1689, 1716, 1719, 1714, 1713, 1692, 1695), (1718, 1717, 769, 768, 1704, 1707), (1734, 1733, 765, 764, 1720, 1723), (1738, 1737, 1764, 1767, 1762, 1761, 1740, 1743), (1766, 1765, 757, 756, 1752, 1755), (1770, 1769, 1796, 1799, 1794, 1793, 1772, 1775), (712, 713, 714, 715), (716, 717, 718, 719), (720, 721, 722, 723), (724, 725, 726, 727), (728, 729, 730, 731), (732, 733, 734, 735), (736, 737, 738, 739), (740, 741, 742, 743), (744, 745, 746, 747), (748, 749, 750, 751), (752, 753, 754, 755), (756, 757, 758, 759), (760, 761, 762, 763), (764, 765, 766, 767), (768, 769, 770, 771), (772, 773, 774, 775), (1479, 1478, 1475, 1474, 1471, 1470, 1467, 1466), (1463, 1462, 1459, 1458, 1455, 1454, 1451, 1450), (1447, 1446, 1443, 1442, 1439, 1438, 1435, 1434), (1431, 1430, 1427, 1426, 1423, 1422, 1419, 1418), (1415, 1414, 1411, 1410, 1407, 1406, 1403, 1402), (1399, 1398, 1395, 1394, 1391, 1390, 1387, 1386), (1383, 1382, 1379, 1378, 1375, 1374, 1371, 1370), (1367, 1366, 1363, 1362, 1359, 1358, 1355, 1354), (1342, 1341, 1544, 1547, 1558, 1557, 1336, 1339), (1335, 1334, 1331, 1330, 1327, 1326, 1323, 1322), (1319, 1318, 1315, 1314, 1311, 1310, 1307, 1306), (1303, 1302, 1299, 1298, 1295, 1294, 1291, 1290), (1510, 1509, 1636, 1639, 1634, 1633, 1496, 1499), (1526, 1525, 1652, 1655, 1650, 1649, 1512, 1515), (1542, 1541, 1668, 1671, 1666, 1665, 1528, 1531), (1470, 1469, 1344, 1347, 1350, 1349, 1464, 1467), (1674, 1673, 1552, 1555, 1550, 1549, 1676, 1679), (1563, 1562, 1567, 1566, 1571, 1570, 1575, 1574), (1579, 1578, 1583, 1582, 1587, 1586, 1591, 1590), (1595, 1594, 1599, 1598, 1603, 1602, 1607, 1606), (1742, 1741, 1612, 1615, 1610, 1609, 1744, 1747), (1627, 1626, 1631, 1630, 1635, 1634, 1639, 1638), (1643, 1642, 1647, 1646, 1651, 1650, 1655, 1654), (1582, 1581, 1560, 1563, 1574, 1573, 1584, 1587), (1434, 1433, 1308, 1311, 1314, 1313, 1444, 1447), (1450, 1449, 1324, 1327, 1330, 1329, 1460, 1463), (1418, 1417, 1292, 1295, 1298, 1297, 1428, 1431), (1483, 1482, 1487, 1486, 1491, 1490, 1495, 1494), (1499, 1498, 1503, 1502, 1507, 1506, 1511, 1510), (1515, 1514, 1519, 1518, 1523, 1522, 1527, 1526), (1531, 1530, 1535, 1534, 1539, 1538, 1543, 1542), (1351, 1350, 1347, 1346, 1343, 1342, 1339, 1338), (1466, 1465, 1352, 1355, 1358, 1357, 1476, 1479), (716, 1356, 1359, 1362, 1361, 717), (1334, 1333, 1340, 1343, 1346, 1345, 1328, 1331), (1318, 1317, 1320, 1323, 1326, 1325, 1312, 1315), (1302, 1301, 1304, 1307, 1310, 1309, 1296, 1299), (736, 1404, 1407, 1410, 1409, 737), (1394, 1393, 741, 740, 1388, 1391), (1378, 1377, 713, 712, 1372, 1375), (1554, 1553, 1656, 1659, 1670, 1669, 1556, 1559), (1675, 1674, 1679, 1678, 1683, 1682, 1687, 1686), (1659, 1658, 1663, 1662, 1667, 1666, 1671, 1670), (1662, 1661, 1640, 1643, 1654, 1653, 1664, 1667), (1646, 1645, 1624, 1627, 1638, 1637, 1648, 1651), (1611, 1610, 1615, 1614, 1619, 1618, 1623, 1622), (1614, 1613, 1592, 1595, 1606, 1605, 1616, 1619), (1598, 1597, 1576, 1579, 1590, 1589, 1600, 1603), (1786, 1785, 1680, 1683, 1678, 1677, 1788, 1791), (1707, 1706, 1711, 1710, 1715, 1714, 1719, 1718), (1723, 1722, 1727, 1726, 1731, 1730, 1735, 1734), (1750, 1749, 761, 760, 1736, 1739), (1755, 1754, 1759, 1758, 1763, 1762, 1767, 1766), (1782, 1781, 753, 752, 1768, 1771), (1798, 1797, 749, 748, 1784, 1787), (1682, 1681, 745, 744, 1684, 1687), (1382, 1381, 1384, 1387, 1390, 1389, 1376, 1379), (1366, 1365, 1368, 1371, 1374, 1373, 1360, 1363), (1398, 1397, 1400, 1403, 1406, 1405, 1392, 1395), (1494, 1493, 1620, 1623, 1618, 1617, 1480, 1483), (1462, 1461, 1468, 1471, 1474, 1473, 1456, 1459), (1446, 1445, 1448, 1451, 1454, 1453, 1440, 1443), (1430, 1429, 1432, 1435, 1438, 1437, 1424, 1427), (1414, 1413, 1416, 1419, 1422, 1421, 1408, 1411), (1691, 1690, 1695, 1694, 1699, 1698, 1703, 1702), (772, 1688, 1691, 1702, 1701, 773), (1787, 1786, 1791, 1790, 1795, 1794, 1799, 1798), (1771, 1770, 1775, 1774, 1779, 1778, 1783, 1782), (1754, 1753, 1780, 1783, 1778, 1777, 1756, 1759), (1739, 1738, 1743, 1742, 1747, 1746, 1751, 1750), (1722, 1721, 1748, 1751, 1746, 1745, 1724, 1727), (1706, 1705, 1732, 1735, 1730, 1729, 1708, 1711), (1254, 701, 765, 1733), (1275, 1179, 1580, 1773), (680, 1231, 1684, 744), (942, 999, 1159, 800), (711, 708, 772, 775), (1191, 1196, 1616, 1605), (902, 965, 779, 840), (671, 668, 732, 735), (908, 915, 828, 834), (950, 1015, 1174, 792), (694, 695, 759, 758), (830, 833, 1400, 1397), (986, 921, 822, 1147), (654, 655, 719, 718), (1269, 1259, 1740, 1761), (1185, 1268, 1760, 1593), (681, 682, 746, 745), (1230, 1239, 1700, 1685), (876, 939, 805, 867), (1194, 1184, 1592, 1613), (1204, 1137, 1496, 1633), (592, 875, 868, 656), (944, 941, 803, 798), (699, 696, 760, 763), (648, 819, 1372, 712), (922, 585, 649, 820), (659, 656, 720, 723), (1262, 697, 761, 1749), (1267, 1186, 1596, 1757), (682, 683, 747, 746), (1482, 1481, 1288, 1291, 1294, 1293, 1484, 1487), (934, 997, 1157, 809), (709, 710, 774, 773), (1182, 1188, 1600, 1589), (669, 670, 734, 733), (1135, 1198, 1620, 1493), (932, 933, 588, 593, 872, 873), (1129, 776, 1288, 1481), (825, 1140, 1504, 1385), (994, 929, 814, 1154), (1277, 1266, 1756, 1777), (1193, 1260, 1744, 1609), (687, 684, 748, 751), (1287, 685, 749, 1797), (865, 808, 1352, 1465), (710, 711, 775, 774), (1187, 1176, 1576, 1597), (1142, 1207, 1636, 1509), (670, 671, 735, 734), (596, 885, 859, 660), (960, 959, 785, 782), (697, 698, 762, 761), (1164, 1217, 1656, 1553), (930, 589, 653, 812), (657, 658, 722, 721), (1270, 693, 757, 1765), (1258, 1195, 1612, 1741), (684, 1281, 1784, 748), (926, 989, 1149, 817), (656, 868, 1472, 720), (1175, 1180, 1584, 1573), (1144, 1143, 1508, 1513), (675, 672, 736, 739), (880, 877, 866, 862), (1136, 1134, 1492, 1497), (698, 699, 763, 762), (1224, 1165, 1552, 1673), (932, 873, 870, 811), (658, 659, 723, 722), (1285, 1274, 1772, 1793), (1211, 1201, 1624, 1645), (685, 686, 750, 749), (1288, 1289, 1290, 1291), (1292, 1293, 1294, 1295), (1296, 1297, 1298, 1299), (1300, 1301, 1302, 1303), (1304, 1305, 1306, 1307), (1308, 1309, 1310, 1311), (1312, 1313, 1314, 1315), (1316, 1317, 1318, 1319), (1320, 1321, 1322, 1323), (1324, 1325, 1326, 1327), (1328, 1329, 1330, 1331), (1332, 1333, 1334, 1335), (1336, 1337, 1338, 1339), (1340, 1341, 1342, 1343), (1344, 1345, 1346, 1347), (1348, 1349, 1350, 1351), (1352, 1353, 1354, 1355), (1356, 1357, 1358, 1359), (1360, 1361, 1362, 1363), (1364, 1365, 1366, 1367), (1368, 1369, 1370, 1371), (1372, 1373, 1374, 1375), (1376, 1377, 1378, 1379), (1380, 1381, 1382, 1383), (1384, 1385, 1386, 1387), (1388, 1389, 1390, 1391), (1392, 1393, 1394, 1395), (1396, 1397, 1398, 1399), (1400, 1401, 1402, 1403), (1404, 1405, 1406, 1407), (1408, 1409, 1410, 1411), (1412, 1413, 1414, 1415), (1416, 1417, 1418, 1419), (1420, 1421, 1422, 1423), (1424, 1425, 1426, 1427), (1428, 1429, 1430, 1431), (1432, 1433, 1434, 1435), (1436, 1437, 1438, 1439), (1440, 1441, 1442, 1443), (1444, 1445, 1446, 1447), (1448, 1449, 1450, 1451), (1452, 1453, 1454, 1455), (1456, 1457, 1458, 1459), (1460, 1461, 1462, 1463), (1464, 1465, 1466, 1467), (1468, 1469, 1470, 1471), (1472, 1473, 1474, 1475), (1476, 1477, 1478, 1479), (1480, 1481, 1482, 1483), (1484, 1485, 1486, 1487), (1488, 1489, 1490, 1491), (1492, 1493, 1494, 1495), (1496, 1497, 1498, 1499), (1500, 1501, 1502, 1503), (1504, 1505, 1506, 1507), (1508, 1509, 1510, 1511), (1512, 1513, 1514, 1515), (1516, 1517, 1518, 1519), (1520, 1521, 1522, 1523), (1524, 1525, 1526, 1527), (1528, 1529, 1530, 1531), (1532, 1533, 1534, 1535), (1536, 1537, 1538, 1539), (1540, 1541, 1542, 1543), (1544, 1545, 1546, 1547), (1548, 1549, 1550, 1551), (1552, 1553, 1554, 1555), (1556, 1557, 1558, 1559), (1560, 1561, 1562, 1563), (1564, 1565, 1566, 1567), (1568, 1569, 1570, 1571), (1572, 1573, 1574, 1575), (1576, 1577, 1578, 1579), (1580, 1581, 1582, 1583), (1584, 1585, 1586, 1587), (1588, 1589, 1590, 1591), (1592, 1593, 1594, 1595), (1596, 1597, 1598, 1599), (1600, 1601, 1602, 1603), (1604, 1605, 1606, 1607), (1608, 1609, 1610, 1611), (1612, 1613, 1614, 1615), (1616, 1617, 1618, 1619), (1620, 1621, 1622, 1623), (1624, 1625, 1626, 1627), (1628, 1629, 1630, 1631), (1632, 1633, 1634, 1635), (1636, 1637, 1638, 1639), (1640, 1641, 1642, 1643), (1644, 1645, 1646, 1647), (1648, 1649, 1650, 1651), (1652, 1653, 1654, 1655), (1656, 1657, 1658, 1659), (1660, 1661, 1662, 1663), (1664, 1665, 1666, 1667), (1668, 1669, 1670, 1671), (1672, 1673, 1674, 1675), (1676, 1677, 1678, 1679), (1680, 1681, 1682, 1683), (1684, 1685, 1686, 1687), (1688, 1689, 1690, 1691), (1692, 1693, 1694, 1695), (1696, 1697, 1698, 1699), (1700, 1701, 1702, 1703), (1704, 1705, 1706, 1707), (1708, 1709, 1710, 1711), (1712, 1713, 1714, 1715), (1716, 1717, 1718, 1719), (1720, 1721, 1722, 1723), (1724, 1725, 1726, 1727), (1728, 1729, 1730, 1731), (1732, 1733, 1734, 1735), (1736, 1737, 1738, 1739), (1740, 1741, 1742, 1743), (1744, 1745, 1746, 1747), (1748, 1749, 1750, 1751), (1752, 1753, 1754, 1755), (1756, 1757, 1758, 1759), (1760, 1761, 1762, 1763), (1764, 1765, 1766, 1767), (1768, 1769, 1770, 1771), (1772, 1773, 1774, 1775), (1776, 1777, 1778, 1779), (1780, 1781, 1782, 1783), (1784, 1785, 1786, 1787), (1788, 1789, 1790, 1791), (1792, 1793, 1794, 1795), (1796, 1797, 1798, 1799), (1396, 831, 830, 1397), (1484, 1131, 1130, 1485), (1182, 1589, 1588, 1183), (1360, 813, 812, 1361), (1194, 1613, 1612, 1195), (1740, 1259, 1258, 1741), (1580, 1179, 1178, 1581), (1132, 1489, 1488, 1133), (1400, 833, 832, 1401), (1248, 1721, 1720, 1249), (1166, 1557, 1556, 1167), (784, 1305, 1304, 785), (1300, 783, 782, 1301), (1252, 1729, 1728, 1253), (1222, 1669, 1668, 1223), (1408, 837, 836, 1409), (1172, 1569, 1568, 1173), (1544, 1161, 1160, 1545), (1704, 1241, 1240, 1705), (1412, 839, 838, 1413), (1296, 781, 780, 1297), (1732, 1255, 1254, 1733), (1552, 1165, 1164, 1553), (818, 1373, 1372, 819), (1202, 1629, 1628, 1203), (1724, 1251, 1250, 1725), (1144, 1513, 1512, 1145), (834, 1405, 1404, 835), (1162, 1549, 1548, 1163), (1564, 1171, 1170, 1565), (778, 1293, 1292, 779), (1416, 841, 840, 1417), (1256, 1737, 1736, 1257), (1220, 1665, 1664, 1221), (1376, 821, 820, 1377), (792, 1321, 1320, 793), (1316, 791, 790, 1317), (1244, 1713, 1712, 1245), (1214, 1653, 1652, 1215), (1424, 845, 844, 1425), (806, 1349, 1348, 807), (1536, 1157, 1156, 1537), (1246, 1717, 1716, 1247), (1688, 1233, 1232, 1689), (1428, 847, 846, 1429), (1312, 789, 788, 1313), (1748, 1263, 1262, 1749), (1208, 1641, 1640, 1209), (1282, 1789, 1788, 1283), (1676, 1227, 1226, 1677), (1344, 805, 804, 1345), (1708, 1243, 1242, 1709), (1136, 1497, 1496, 1137), (1632, 1205, 1204, 1633), (842, 1421, 1420, 843), (1158, 1541, 1540, 1159), (1336, 801, 800, 1337), (1224, 1673, 1672, 1225), (1452, 859, 858, 1453), (786, 1309, 1308, 787), (1432, 849, 848, 1433), (1264, 1753, 1752, 1265), (1212, 1649, 1648, 1213), (1228, 1681, 1680, 1229), (1784, 1281, 1280, 1785), (802, 1341, 1340, 803), (1332, 799, 798, 1333), (1236, 1697, 1696, 1237), (1656, 1217, 1216, 1657), (1206, 1637, 1636, 1207), (1508, 1143, 1142, 1509), (1440, 853, 852, 1441), (1154, 1533, 1532, 1155), (1520, 1149, 1148, 1521), (1238, 1701, 1700, 1239), (1684, 1231, 1230, 1685), (1444, 855, 854, 1445), (862, 1461, 1460, 863), (1328, 797, 796, 1329), (1764, 1271, 1270, 1765), (1200, 1625, 1624, 1201), (1084, 1244, 1245, 1085), (1054, 1214, 1215, 1055), (845, 899, 898, 844), (1086, 1246, 1247, 1087), (1233, 1073, 1072, 1232), (847, 897, 896, 846), (789, 955, 954, 788), (1263, 1103, 1102, 1262), (1048, 1208, 1209, 1049), (1243, 1083, 1082, 1242), (900, 842, 843, 901), (998, 1158, 1159, 999), (801, 943, 942, 800), (956, 786, 787, 957), (849, 895, 894, 848), (1052, 1212, 1213, 1053), (1068, 1228, 1229, 1069), (940, 802, 803, 941), (1076, 1236, 1237, 1077), (1217, 1057, 1056, 1216), (1046, 1206, 1207, 1047), (853, 891, 890, 852), (1078, 1238, 1239, 1079), (855, 889, 888, 854), (797, 947, 946, 796), (1271, 1111, 1110, 1270), (1040, 1200, 1201, 1041), (1210, 1051, 1050, 1211), (810, 933, 932, 811), (1058, 1219, 1218, 1059), (1234, 1075, 1074, 1235), (968, 1129, 1128, 969), (892, 851, 850, 893), (990, 1151, 1150, 991), (1152, 993, 992, 1153), (1124, 1285, 1284, 1125), (1168, 1009, 1008, 1169), (948, 795, 794, 949), (856, 887, 886, 857), (1044, 1204, 1205, 1045), (1272, 1113, 1112, 1273), (1066, 1226, 1227, 1067), (1163, 1003, 1002, 1162), (1038, 1199, 1198, 1039), (860, 883, 882, 861), (1140, 981, 980, 1141), (1010, 1170, 1171, 1011), (1283, 1123, 1122, 1282), (863, 881, 880, 862), (1155, 995, 994, 1154), (1032, 1193, 1192, 1033), (1203, 1043, 1042, 1202), (1106, 1267, 1266, 1107), (930, 812, 813, 931), (819, 925, 924, 818), (1004, 1164, 1165, 1005), (1225, 1065, 1064, 1224), (960, 782, 783, 961), (1188, 1029, 1028, 1189), (884, 858, 859, 885), (982, 1142, 1143, 983), (1145, 985, 984, 1144), (1116, 1277, 1276, 1117), (1176, 1017, 1016, 1177), (996, 1156, 1157, 997), (808, 935, 934, 809), (1120, 1280, 1281, 1121), (1036, 1197, 1196, 1037), (1118, 1279, 1278, 1119), (1265, 1105, 1104, 1264), (814, 929, 928, 815), (920, 823, 822, 921), (1146, 987, 986, 1147), (1030, 1191, 1190, 1031), (776, 967, 966, 777), (870, 873, 872, 871), (978, 1139, 1138, 979), (1133, 973, 972, 1132), (1018, 1178, 1179, 1019), (1274, 1115, 1114, 1275), (878, 865, 864, 879), (807, 937, 936, 806), (1286, 1127, 1126, 1287), (1195, 1035, 1034, 1194), (1098, 1258, 1259, 1099), (922, 820, 821, 923), (826, 917, 916, 827), (988, 1148, 1149, 989), (816, 927, 926, 817), (944, 798, 799, 945), (1173, 1013, 1012, 1172), (874, 869, 868, 875), (974, 1135, 1134, 975), (1137, 977, 976, 1136), (1108, 1269, 1268, 1109), (1184, 1025, 1024, 1185), (938, 804, 805, 939), (866, 877, 876, 867), (1070, 1230, 1231, 1071), (1644, 1210, 1211, 1645), (1275, 1773, 1772, 1274), (871, 1477, 1476, 870), (1356, 810, 811, 1357), (1219, 1661, 1660, 1218), (1692, 1234, 1235, 1693), (1129, 1481, 1480, 1128), (1616, 1196, 1197, 1617), (851, 1437, 1436, 850), (1151, 1525, 1524, 1150), (1528, 1152, 1153, 1529), (1285, 1793, 1792, 1284), (1560, 1168, 1169, 1561), (861, 1457, 1456, 860), (1472, 868, 869, 1473), (795, 1325, 1324, 794), (1448, 856, 857, 1449), (1273, 1769, 1768, 1272), (791, 953, 952, 790), (950, 792, 793, 951), (1060, 1220, 1221, 1061), (1096, 1256, 1257, 1097), (841, 903, 902, 840), (964, 778, 779, 965), (908, 834, 835, 909), (1251, 1091, 1090, 1250), (1255, 1095, 1094, 1254), (781, 963, 962, 780), (839, 905, 904, 838), (1241, 1081, 1080, 1240), (1161, 1001, 1000, 1160), (837, 907, 906, 836), (1062, 1222, 1223, 1063), (1092, 1252, 1253, 1093), (958, 784, 785, 959), (1006, 1166, 1167, 1007), (1088, 1248, 1249, 1089), (833, 911, 910, 832), (1022, 1182, 1183, 1023), (1131, 971, 970, 1130), (831, 913, 912, 830), (1174, 1015, 1014, 1175), (1020, 1181, 1180, 1021), (1100, 1261, 1260, 1101), (828, 915, 914, 829), (824, 919, 918, 825), (1186, 1027, 1026, 1187), (1572, 1174, 1175, 1573), (1181, 1585, 1584, 1180), (1608, 1192, 1193, 1609), (1261, 1745, 1744, 1260), (777, 1289, 1288, 776), (1392, 828, 829, 1393), (1384, 824, 825, 1385), (1141, 1505, 1504, 1140), (1596, 1186, 1187, 1597), (1177, 1577, 1576, 1176), (1756, 1266, 1267, 1757), (827, 1389, 1388, 826), (1500, 1138, 1139, 1501), (1380, 822, 823, 1381), (1189, 1601, 1600, 1188), (1468, 866, 867, 1469), (1592, 1184, 1185, 1593), (1269, 1761, 1760, 1268), (1135, 1493, 1492, 1134), (1368, 816, 817, 1369), (1796, 1286, 1287, 1797), (865, 1465, 1464, 864), (1191, 1605, 1604, 1190), (1516, 1146, 1147, 1517), (1364, 814, 815, 1365), (1279, 1781, 1780, 1278), (1352, 808, 809, 1353), (1277, 1777, 1776, 1276), (1199, 1621, 1620, 1198), (966, 1031, 1190, 777), (1800, 1801, 101, 96), (1801, 1802, 104, 101), (1802, 1803, 107, 104), (1803, 1804, 110, 107), (1804, 1805, 113, 110), (1805, 1806, 116, 113), (1806, 1807, 119, 116), (1807, 1800, 96, 119), (1808, 1809, 1801, 1800), (1809, 1810, 1802, 1801), (1810, 1811, 1803, 1802), (1811, 1812, 1804, 1803), (1812, 1813, 1805, 1804), (1813, 1814, 1806, 1805), (1814, 1815, 1807, 1806), (1815, 1808, 1800, 1807), (1816, 1823, 1831, 1824), (1815, 1814, 1822, 1823), (1814, 1813, 1821, 1822), (1813, 1812, 1820, 1821), (1812, 1811, 1819, 1820), (1811, 1810, 1818, 1819), (1810, 1809, 1817, 1818), (1809, 1808, 1816, 1817), (1824, 1831, 1839, 1832), (1823, 1822, 1830, 1831), (1822, 1821, 1829, 1830), (1821, 1820, 1828, 1829), (1820, 1819, 1827, 1828), (1819, 1818, 1826, 1827), (1818, 1817, 1825, 1826), (1817, 1816, 1824, 1825), (1833, 1832, 1839, 1838, 1837, 1836, 1835, 1834), (1831, 1830, 1838, 1839), (1830, 1829, 1837, 1838), (1829, 1828, 1836, 1837), (1828, 1827, 1835, 1836), (1827, 1826, 1834, 1835), (1826, 1825, 1833, 1834), (1825, 1824, 1832, 1833)])
me_circle_030.polygons.foreach_set('use_smooth', [True] * 1538)
me_circle_030.use_remesh_preserve_volume = False
me_circle_030.use_remesh_preserve_attributes = False
me_circle_030.use_mirror_vertex_groups = False
me_circle_030.update()

# ---- objects
ob_lamp_008 = bpy.data.objects.new('Lamp.008', me_circle_030)
ob_lamp = bpy.data.objects.new('Lamp', light_lamp)
ob_camera = bpy.data.objects.new('Camera', cam_camera)

# ---- transforms, parenting, visibility, modifiers, constraints
ob_lamp_008.location = (-0.976, -1.631e-07, 1.091)
ob_lamp_008.rotation_euler = (3.142, -2.253e-08, 0.3927)
ob_lamp_008.scale = (0.2968, 0.2968, 0.2968)
ob_lamp_008.lineart.crease_threshold = 0.0
_vg = ob_lamp_008.vertex_groups.new(name='Group')
_vg = ob_lamp_008.vertex_groups.new(name='Inner')
_m = ob_lamp_008.modifiers.new('Subsurf', 'SUBSURF')
_m.uv_smooth = 'PRESERVE_CORNERS'
_m.quality = 2
_m.show_only_control_edges = False
ob_lamp.location = (-0.3506, -1.908, 1.846)
ob_lamp.rotation_euler = (0.6503, 0.05522, 1.866)
ob_lamp.lock_rotations_4d = False
ob_lamp.empty_display_type = 'ARROWS'
ob_lamp.color = (0.0, 0.0, 0.0, 0.0)
ob_lamp.lineart.crease_threshold = 0.0
ob_camera.location = (1.928, -2.594, 3.095)
ob_camera.rotation_euler = (1.109, 0.01082, 0.8149)
ob_camera.lock_rotations_4d = False
ob_camera.empty_display_type = 'ARROWS'
ob_camera.color = (0.0, 0.0, 0.0, 0.0)
ob_camera.display_type = 'WIRE'
ob_camera.lineart.crease_threshold = 0.0

# ---- collection membership
col_collection_1.objects.link(ob_lamp_008)
col_collection_1.objects.link(ob_lamp)
col_collection_1.objects.link(ob_camera)

# ---- scene / render settings (as saved in the file)
scene.camera = ob_camera
scene.frame_start = 1; scene.frame_end = 250; scene.frame_set(1)
scene.render.engine = 'CYCLES'
scene.render.image_settings.compression = 90
scene.render.resolution_percentage = 50
scene.render.dither_intensity = 0.0
scene.cycles.use_denoising = False
scene.cycles.samples = 10
scene.cycles.sampling_pattern = 'TABULATED_SOBOL'
scene.cycles.light_sampling_threshold = 0.0
scene.cycles.use_adaptive_sampling = False
scene.cycles.use_light_tree = False
scene.cycles.blur_glossy = 0.0
scene.cycles.volume_bounces = 1
scene.cycles.pixel_filter_type = 'GAUSSIAN'
scene.cycles.sample_clamp_indirect = 0.0
scene.view_settings.view_transform = 'Standard'
bpy.context.view_layer.update()
